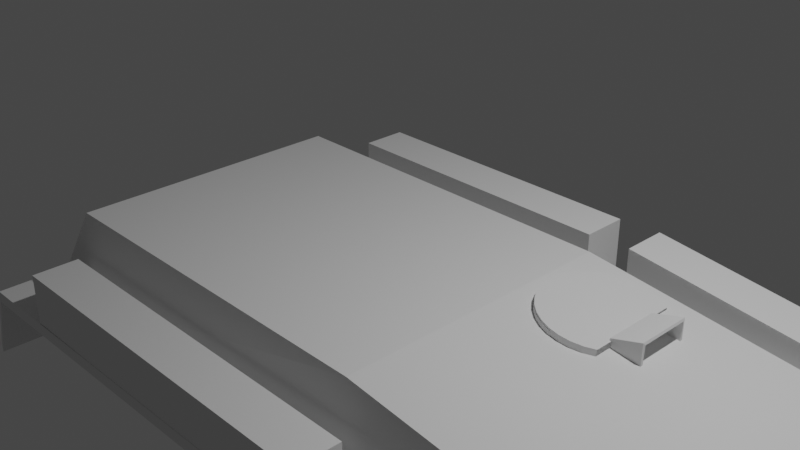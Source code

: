 # Source: Temp.blend  (saved by Blender 2.83.18; exported with 4.5.12 LTS)
import bpy
from mathutils import Matrix  # noqa: F401  (used for matrix-valued properties, if any)

bpy.ops.wm.read_factory_settings(use_empty=True)
scene = bpy.context.scene
scene.name = 'Scene'

# ---- collections
col_collection = bpy.data.collections.new('Collection'); scene.collection.children.link(col_collection)
col_front_lights = bpy.data.collections.new('Front_lights'); col_collection.children.link(col_front_lights)

# ---- world
world_world = bpy.data.worlds.new('World'); scene.world = world_world
world_world.use_nodes = True; world_world.node_tree.nodes.clear()
_N = world_world.node_tree.nodes; _L = world_world.node_tree.links
n0 = _N.new('ShaderNodeOutputWorld'); n0.name = 'World Output'; n0.location = (300, 300)
n1 = _N.new('ShaderNodeBackground'); n1.name = 'Background'; n1.location = (10, 300)
n1.inputs[0].default_value = (0.05088, 0.05088, 0.05088, 1.0)
_L.new(n1.outputs[0], n0.inputs[0])
n0.is_active_output = True
world_world.color = (0.05088, 0.05088, 0.05088)
world_world.use_sun_shadow = False
world_world.sun_shadow_jitter_overblur = 0.0

# ---- cameras
cam_camera = bpy.data.cameras.new('Camera')
cam_camera.clip_end = 100.0
cam_camera.ortho_scale = 7.314

# ---- lights
light_light = bpy.data.lights.new('Light', 'POINT')
light_light.transmission_factor = 0.0
light_light.energy = 1000.0
light_light.shadow_soft_size = 0.1
light_light.shadow_maximum_resolution = 0.006
light_light.use_absolute_resolution = True

# ---- meshes
me_cube = bpy.data.meshes.new('Cube')
me_cube.from_pydata([(-1.865, -1.0, 2.0), (-1.865, 1.0, 2.0), (-0.928, -1.0, 2.0), (-0.928, 1.0, 2.0), (-1.938, -1.0, 1.137), (-1.938, 1.0, 1.137), (-0.1258, 1.0, 1.191), (-0.1258, -1.0, 1.191), (-0.1714, 1.0, 1.648), (-0.1714, -1.0, 1.648), (-1.986, -1.0, 0.2421), (-1.758, -1.0, 0.0), (-1.758, 1.0, 0.0), (-1.986, 1.0, 0.2421), (-0.315, -1.0, 0.0), (-0.315, 1.0, 0.0), (-0.1968, -1.0, 0.1843), (-0.1968, 1.0, 0.1843), (-1.938, 1.802, 1.137), (-0.1258, 1.802, 1.191), (-1.938, -1.802, 1.137), (-0.1258, -1.802, 1.191), (-0.1258, -1.0, 1.074), (-1.938, -1.0, 1.02), (-1.938, 1.0, 1.02), (-0.1258, 1.0, 1.074), (-1.938, 1.802, 1.02), (-0.1258, 1.802, 1.074), (-0.1258, -1.802, 1.074), (-1.938, -1.802, 1.02), (-0.01368, 1.0, 1.191), (-0.01368, 1.802, 1.191), (-0.01368, -1.802, 1.191), (-0.01368, -1.0, 1.191), (-0.01368, 1.0, 1.074), (-0.01368, 1.802, 1.074), (-0.01368, -1.802, 1.074), (-0.01368, -1.0, 1.074), (0.04447, 1.0, 0.6721), (0.04447, 1.802, 0.6721), (0.04447, -1.802, 0.6721), (0.04447, -1.0, 0.6721), (0.04447, 1.0, 0.5548), (0.04447, 1.802, 0.5548), (0.04447, -1.802, 0.5548), (0.04447, -1.0, 0.5548), (-2.03, 1.802, 1.137), (-2.03, 1.0, 1.137), (-2.03, -1.0, 1.137), (-2.03, -1.802, 1.137), (-2.03, 1.802, 1.02), (-2.03, 1.0, 1.02), (-2.03, -1.0, 1.02), (-2.03, -1.802, 1.02), (-2.075, 1.802, 0.4672), (-2.075, 1.0, 0.4672), (-2.075, -1.0, 0.4672), (-2.075, -1.802, 0.4672), (-2.075, 1.802, 0.35), (-2.075, 1.0, 0.35), (-2.075, -1.0, 0.35), (-2.075, -1.802, 0.35), (-0.1049, -1.0, 0.5501), (-0.08977, -1.0, 0.7295), (-0.08977, 1.0, 0.7295), (-0.1049, 1.0, 0.5501), (-1.865, 1.188, 2.0), (-0.928, 1.188, 2.0), (-1.938, 1.401, 1.137), (-0.1258, 1.401, 1.191), (-0.1714, 1.188, 1.648), (-1.865, -1.209, 2.0), (-0.928, -1.209, 2.0), (-0.1258, -1.416, 1.191), (-1.938, -1.416, 1.137), (-0.1714, -1.209, 1.648)], [], [(8, 3, 2, 9), (3, 1, 0, 2), (64, 6, 7, 63), (1, 3, 67, 66), (12, 11, 10, 13), (10, 4, 5, 13), (12, 13, 5, 6, 64, 65, 17, 15), (12, 15, 14, 11), (14, 16, 62, 63, 7, 4, 10, 11), (14, 15, 17, 16), (27, 25, 34, 35), (20, 29, 53, 49), (24, 25, 27, 26), (22, 23, 29, 28), (22, 28, 36, 37), (19, 18, 26, 27), (5, 6, 25, 24), (7, 4, 23, 22), (18, 5, 47, 46), (20, 21, 28, 29), (31, 35, 43, 39), (32, 33, 41, 40), (25, 6, 30, 34), (28, 21, 32, 36), (21, 7, 33, 32), (6, 19, 31, 30), (19, 27, 35, 31), (7, 22, 37, 33), (40, 41, 45, 44), (38, 39, 43, 42), (33, 37, 45, 41), (35, 34, 42, 43), (30, 31, 39, 38), (34, 30, 38, 42), (36, 32, 40, 44), (37, 36, 44, 45), (46, 47, 55, 54), (51, 50, 58, 59), (26, 18, 46, 50), (29, 23, 52, 53), (23, 4, 48, 52), (24, 26, 50, 51), (4, 20, 49, 48), (5, 24, 51, 47), (54, 55, 59, 58), (56, 57, 61, 60), (49, 53, 61, 57), (50, 46, 54, 58), (53, 52, 60, 61), (48, 49, 57, 56), (52, 48, 56, 60), (47, 51, 59, 55), (5, 18, 19, 6), (7, 21, 20, 4), (64, 63, 62, 65), (65, 62, 16, 17), (3, 8, 70, 67), (6, 5, 68, 69), (4, 7, 73, 74), (9, 2, 72, 75), (2, 0, 71, 72), (9, 75, 73, 7), (70, 8, 6, 69), (7, 6, 8, 9), (67, 70, 69, 68, 66), (1, 5, 4, 0), (1, 66, 68, 5), (71, 74, 73, 75, 72), (4, 74, 71, 0)])
_uv = me_cube.uv_layers.new(name='UVMap')
_uv.uv.foreach_set('vector', [0.581, 0.5, 0.625, 0.5, 0.625, 0.75, 0.581, 0.75, 0.625, 0.5, 0.875, 0.5, 0.875, 0.75, 0.625, 0.75, 0.4662, 0.5, 0.5239, 0.5, 0.5239, 0.75, 0.4662, 0.75, 0.875, 0.5, 0.625, 0.5, 0.625, 0.5, 0.875, 0.5, 0.1553, 0.5, 0.1553, 0.75, 0.125, 0.75, 0.125, 0.5, 0.4053, 0.0, 0.5111, 0.0, 0.5111, 0.25, 0.4053, 0.25, 0.375, 0.2803, 0.4053, 0.25, 0.5111, 0.25, 0.5239, 0.5, 0.4662, 0.5, 0.4438, 0.4949, 0.398, 0.474, 0.375, 0.451, 0.1553, 0.5, 0.326, 0.5, 0.326, 0.75, 0.1553, 0.75, 0.375, 0.799, 0.398, 0.776, 0.4438, 0.7551, 0.4662, 0.75, 0.5239, 0.75, 0.5111, 1.0, 0.4053, 1.0, 0.375, 0.9697, 0.326, 0.75, 0.326, 0.5, 0.372, 0.5, 0.372, 0.75, 0.5239, 0.5, 0.5239, 0.5, 0.5239, 0.5, 0.5239, 0.5, 0.0, 0.0, 0.0, 0.0, 0.0, 0.0, 0.0, 0.0, 0.5111, 0.25, 0.5239, 0.5, 0.5239, 0.5, 0.5111, 0.25, 0.5239, 0.75, 0.5111, 1.0, 0.5111, 1.0, 0.5239, 0.75, 0.5239, 0.75, 0.5239, 0.75, 0.5239, 0.75, 0.5239, 0.75, 0.0, 0.0, 0.0, 0.0, 0.0, 0.0, 0.0, 0.0, 0.5111, 0.25, 0.5239, 0.5, 0.5239, 0.5, 0.5111, 0.25, 0.5239, 0.75, 0.5111, 1.0, 0.5111, 1.0, 0.5239, 0.75, 0.0, 0.0, 0.0, 0.0, 0.0, 0.0, 0.0, 0.0, 0.0, 0.0, 0.0, 0.0, 0.0, 0.0, 0.0, 0.0, 0.0, 0.0, 0.0, 0.0, 0.0, 0.0, 0.0, 0.0, 0.0, 0.0, 0.0, 0.0, 0.0, 0.0, 0.0, 0.0, 0.5239, 0.5, 0.5239, 0.5, 0.5239, 0.5, 0.5239, 0.5, 0.0, 0.0, 0.0, 0.0, 0.0, 0.0, 0.0, 0.0, 0.0, 0.0, 0.0, 0.0, 0.0, 0.0, 0.0, 0.0, 0.0, 0.0, 0.0, 0.0, 0.0, 0.0, 0.0, 0.0, 0.0, 0.0, 0.0, 0.0, 0.0, 0.0, 0.0, 0.0, 0.5239, 0.75, 0.5239, 0.75, 0.5239, 0.75, 0.5239, 0.75, 0.0, 0.0, 0.0, 0.0, 0.0, 0.0, 0.0, 0.0, 0.0, 0.0, 0.0, 0.0, 0.0, 0.0, 0.0, 0.0, 0.5239, 0.75, 0.5239, 0.75, 0.5239, 0.75, 0.5239, 0.75, 0.5239, 0.5, 0.5239, 0.5, 0.5239, 0.5, 0.5239, 0.5, 0.0, 0.0, 0.0, 0.0, 0.0, 0.0, 0.0, 0.0, 0.5239, 0.5, 0.5239, 0.5, 0.5239, 0.5, 0.5239, 0.5, 0.0, 0.0, 0.0, 0.0, 0.0, 0.0, 0.0, 0.0, 0.5239, 0.75, 0.5239, 0.75, 0.5239, 0.75, 0.5239, 0.75, 0.0, 0.0, 0.0, 0.0, 0.0, 0.0, 0.0, 0.0, 0.5111, 0.25, 0.5111, 0.25, 0.5111, 0.25, 0.5111, 0.25, 0.0, 0.0, 0.0, 0.0, 0.0, 0.0, 0.0, 0.0, 0.5111, 1.0, 0.5111, 1.0, 0.5111, 1.0, 0.5111, 1.0, 0.5111, 1.0, 0.5111, 1.0, 0.5111, 1.0, 0.5111, 1.0, 0.5111, 0.25, 0.5111, 0.25, 0.5111, 0.25, 0.5111, 0.25, 0.0, 0.0, 0.0, 0.0, 0.0, 0.0, 0.0, 0.0, 0.5111, 0.25, 0.5111, 0.25, 0.5111, 0.25, 0.5111, 0.25, 0.0, 0.0, 0.0, 0.0, 0.0, 0.0, 0.0, 0.0, 0.0, 0.0, 0.0, 0.0, 0.0, 0.0, 0.0, 0.0, 0.0, 0.0, 0.0, 0.0, 0.0, 0.0, 0.0, 0.0, 0.0, 0.0, 0.0, 0.0, 0.0, 0.0, 0.0, 0.0, 0.5111, 1.0, 0.5111, 1.0, 0.5111, 1.0, 0.5111, 1.0, 0.0, 0.0, 0.0, 0.0, 0.0, 0.0, 0.0, 0.0, 0.5111, 1.0, 0.5111, 1.0, 0.5111, 1.0, 0.5111, 1.0, 0.5111, 0.25, 0.5111, 0.25, 0.5111, 0.25, 0.5111, 0.25, 0.0, 0.0, 0.0, 0.0, 0.0, 0.0, 0.0, 0.0, 0.0, 0.0, 0.0, 0.0, 0.0, 0.0, 0.0, 0.0, 0.4662, 0.5, 0.4662, 0.75, 0.4387, 0.75, 0.4387, 0.5, 0.4387, 0.5, 0.4387, 0.75, 0.372, 0.75, 0.372, 0.5, 0.625, 0.5, 0.581, 0.5, 0.581, 0.5, 0.625, 0.5, 0.5239, 0.5, 0.5111, 0.25, 0.5111, 0.25, 0.5239, 0.5, 0.5111, 1.0, 0.5239, 0.75, 0.5239, 0.75, 0.5111, 1.0, 0.581, 0.75, 0.625, 0.75, 0.625, 0.75, 0.581, 0.75, 0.625, 0.75, 0.875, 0.75, 0.875, 0.75, 0.625, 0.75, 0.581, 0.75, 0.581, 0.75, 0.5239, 0.75, 0.5239, 0.75, 0.581, 0.5, 0.581, 0.5, 0.5239, 0.5, 0.5239, 0.5, 0.5239, 0.75, 0.5239, 0.5, 0.581, 0.5, 0.581, 0.75, 0.625, 0.5, 0.581, 0.5, 0.5239, 0.5, 0.5111, 0.25, 0.875, 0.5, 0.875, 0.5, 0.5111, 0.25, 0.5111, 0.0, 0.875, 0.75, 0.875, 0.5, 0.875, 0.5, 0.5111, 0.25, 0.5111, 0.25, 0.875, 0.75, 0.5111, 1.0, 0.5239, 0.75, 0.581, 0.75, 0.625, 0.75, 0.5111, 0.0, 0.5111, 1.0, 0.875, 0.75, 0.875, 0.75])
me_cube.use_remesh_fix_poles = True
me_cube.use_remesh_preserve_attributes = False
me_cube.use_mirror_vertex_groups = False
me_cube.update()
me_plane_004 = bpy.data.meshes.new('Plane.004')
me_plane_004.from_pydata([(-1.0, -2.244, -0.6469), (1.0, -2.244, -0.6469), (-1.0, -0.2441, -0.6469), (1.0, -0.2441, -0.6469), (-1.0, -0.2441, 0.6469), (-1.0, -2.244, 0.6469), (1.0, -2.244, 0.6469), (1.0, -0.2441, 0.6469), (1.0, 2.488, -0.6469), (-1.0, 2.488, -0.6469), (1.0, 2.488, 0.6469), (-1.0, 2.488, 0.6469)], [], [(0, 2, 3, 1), (5, 6, 7, 4), (3, 2, 9, 8), (0, 1, 6, 5), (1, 3, 7, 6), (2, 0, 5, 4), (8, 9, 11, 10), (2, 4, 11, 9), (7, 3, 8, 10), (4, 7, 10, 11)])
_uv = me_plane_004.uv_layers.new(name='UVMap')
_uv.uv.foreach_set('vector', [0.0, 0.0, 0.0, 1.0, 1.0, 1.0, 1.0, 0.0, 0.0, 0.0, 1.0, 0.0, 1.0, 1.0, 0.0, 1.0, 1.0, 1.0, 0.0, 1.0, 0.0, 1.0, 1.0, 1.0, 0.0, 0.0, 1.0, 0.0, 1.0, 0.0, 0.0, 0.0, 1.0, 0.0, 1.0, 1.0, 1.0, 1.0, 1.0, 0.0, 0.0, 1.0, 0.0, 0.0, 0.0, 0.0, 0.0, 1.0, 1.0, 1.0, 0.0, 1.0, 0.0, 1.0, 1.0, 1.0, 0.0, 1.0, 0.0, 1.0, 0.0, 1.0, 0.0, 1.0, 1.0, 1.0, 1.0, 1.0, 1.0, 1.0, 1.0, 1.0, 0.0, 1.0, 1.0, 1.0, 1.0, 1.0, 0.0, 1.0])
me_plane_004.use_remesh_fix_poles = True
me_plane_004.use_remesh_preserve_attributes = False
me_plane_004.use_mirror_vertex_groups = False
me_plane_004.update()
me_plane_005 = bpy.data.meshes.new('Plane.005')
me_plane_005.from_pydata([(-1.0, -2.244, -0.6469), (1.0, -2.244, -0.6469), (-1.0, -0.2441, -0.6469), (1.0, -0.2441, -0.6469), (-1.0, -0.2441, 0.6469), (-1.0, -2.244, 0.6469), (1.0, -2.244, 0.6469), (1.0, -0.2441, 0.6469), (1.0, 2.488, -0.6469), (-1.0, 2.488, -0.6469), (1.0, 2.488, 0.6469), (-1.0, 2.488, 0.6469), (-1.0, 3.174, -0.5816), (1.0, 3.174, -0.5816), (-1.0, 3.174, 0.6788), (1.0, 3.174, 0.6788), (1.0, 6.84, -0.5816), (-1.0, 6.84, -0.5816), (1.0, 6.84, 0.2473), (-1.0, 6.84, 0.2473)], [], [(0, 2, 3, 1), (5, 6, 7, 4), (3, 2, 9, 8), (0, 1, 6, 5), (1, 3, 7, 6), (2, 0, 5, 4), (8, 9, 11, 10), (2, 4, 11, 9), (7, 3, 8, 10), (4, 7, 10, 11), (18, 15, 13, 16), (12, 13, 15, 14), (16, 17, 19, 18), (17, 12, 14, 19), (14, 15, 18, 19)])
_uv = me_plane_005.uv_layers.new(name='UVMap')
_uv.uv.foreach_set('vector', [0.0, 0.0, 0.0, 1.0, 1.0, 1.0, 1.0, 0.0, 0.0, 0.0, 1.0, 0.0, 1.0, 1.0, 0.0, 1.0, 1.0, 1.0, 0.0, 1.0, 0.0, 1.0, 1.0, 1.0, 0.0, 0.0, 1.0, 0.0, 1.0, 0.0, 0.0, 0.0, 1.0, 0.0, 1.0, 1.0, 1.0, 1.0, 1.0, 0.0, 0.0, 1.0, 0.0, 0.0, 0.0, 0.0, 0.0, 1.0, 1.0, 1.0, 0.0, 1.0, 0.0, 1.0, 1.0, 1.0, 0.0, 1.0, 0.0, 1.0, 0.0, 1.0, 0.0, 1.0, 1.0, 1.0, 1.0, 1.0, 1.0, 1.0, 1.0, 1.0, 0.0, 1.0, 1.0, 1.0, 1.0, 1.0, 0.0, 1.0, 1.0, 1.0, 1.0, 0.0, 1.0, 0.0, 1.0, 1.0, 0.0, 0.0, 1.0, 0.0, 1.0, 0.0, 0.0, 0.0, 1.0, 1.0, 0.0, 1.0, 0.0, 1.0, 1.0, 1.0, 0.0, 1.0, 0.0, 0.0, 0.0, 0.0, 0.0, 1.0, 0.0, 0.0, 1.0, 0.0, 1.0, 1.0, 0.0, 1.0])
me_plane_005.use_remesh_fix_poles = True
me_plane_005.use_remesh_preserve_attributes = False
me_plane_005.use_mirror_vertex_groups = False
me_plane_005.update()
me_circle_002 = bpy.data.meshes.new('Circle.002')
me_circle_002.from_pydata([(0.0, 1.0, 0.0), (-0.1951, 0.9808, 0.0), (-0.3827, 0.9239, 0.0), (-0.5556, 0.8315, 0.0), (-0.7071, 0.7071, 0.0), (-0.8315, 0.5556, 0.0), (-0.9239, 0.3827, 0.0), (-0.9808, 0.1951, 0.0), (-1.0, 7.55e-08, 0.0), (-0.9808, -0.1951, 0.0), (-0.9239, -0.3827, 0.0), (-0.8315, -0.5556, 0.0), (-0.7071, -0.7071, 0.0), (-0.5556, -0.8315, 0.0), (-0.3827, -0.9239, 0.0), (-0.1951, -0.9808, 0.0), (3.258e-07, -1.0, 0.0), (0.1951, -0.9808, 0.0), (0.3827, -0.9239, 0.0), (0.5556, -0.8315, 0.0), (0.5556, 0.8315, 0.0), (0.5556, -0.8315, 0.0), (0.5556, 0.8315, 0.0), (0.3827, 0.9239, 0.0), (0.1951, 0.9808, 0.0), (0.0, 1.0, 0.08), (-0.1951, 0.9808, 0.08), (-0.3827, 0.9239, 0.08), (-0.5556, 0.8315, 0.08), (-0.7071, 0.7071, 0.08), (-0.8315, 0.5556, 0.08), (-0.9239, 0.3827, 0.08), (-0.9808, 0.1951, 0.08), (-1.0, 7.55e-08, 0.08), (-0.9808, -0.1951, 0.08), (-0.9239, -0.3827, 0.08), (-0.8315, -0.5556, 0.08), (-0.7071, -0.7071, 0.08), (-0.5556, -0.8315, 0.08), (-0.3827, -0.9239, 0.08), (-0.1951, -0.9808, 0.08), (3.258e-07, -1.0, 0.08), (0.1951, -0.9808, 0.08), (0.3827, -0.9239, 0.08), (0.5556, -0.8315, 0.08), (0.5556, 0.8315, 0.08), (0.5556, -0.8315, 0.08), (0.5556, 0.8315, 0.08), (0.3827, 0.9239, 0.08), (0.1951, 0.9808, 0.08)], [], [(5, 6, 31, 30), (19, 21, 46, 44), (13, 14, 39, 38), (6, 7, 32, 31), (22, 23, 48, 47), (14, 15, 40, 39), (7, 8, 33, 32), (23, 24, 49, 48), (0, 1, 26, 25), (15, 16, 41, 40), (8, 9, 34, 33), (24, 0, 25, 49), (1, 2, 27, 26), (16, 17, 42, 41), (9, 10, 35, 34), (2, 3, 28, 27), (17, 18, 43, 42), (10, 11, 36, 35), (3, 4, 29, 28), (18, 19, 44, 43), (11, 12, 37, 36), (4, 5, 30, 29), (20, 22, 47, 45), (12, 13, 38, 37), (26, 27, 28, 29, 30, 31, 32, 33, 34, 35, 36, 37, 38, 39, 40, 41, 42, 43, 44, 46, 45, 47, 48, 49, 25), (45, 22, 21, 19, 46, 44, 47), (45, 44, 19, 46, 21, 22)])
_uv = me_circle_002.uv_layers.new(name='UVMap')
_uv.uv.foreach_set('vector', [0.0, 0.0, 0.0, 0.0, 0.0, 0.0, 0.0, 0.0, 0.0, 0.0, 0.0, 0.0, 0.0, 0.0, 0.0, 0.0, 0.0, 0.0, 0.0, 0.0, 0.0, 0.0, 0.0, 0.0, 0.0, 0.0, 0.0, 0.0, 0.0, 0.0, 0.0, 0.0, 0.0, 0.0, 0.0, 0.0, 0.0, 0.0, 0.0, 0.0, 0.0, 0.0, 0.0, 0.0, 0.0, 0.0, 0.0, 0.0, 0.0, 0.0, 0.0, 0.0, 0.0, 0.0, 0.0, 0.0, 0.0, 0.0, 0.0, 0.0, 0.0, 0.0, 0.0, 0.0, 0.0, 0.0, 0.0, 0.0, 0.0, 0.0, 0.0, 0.0, 0.0, 0.0, 0.0, 0.0, 0.0, 0.0, 0.0, 0.0, 0.0, 0.0, 0.0, 0.0, 0.0, 0.0, 0.0, 0.0, 0.0, 0.0, 0.0, 0.0, 0.0, 0.0, 0.0, 0.0, 0.0, 0.0, 0.0, 0.0, 0.0, 0.0, 0.0, 0.0, 0.0, 0.0, 0.0, 0.0, 0.0, 0.0, 0.0, 0.0, 0.0, 0.0, 0.0, 0.0, 0.0, 0.0, 0.0, 0.0, 0.0, 0.0, 0.0, 0.0, 0.0, 0.0, 0.0, 0.0, 0.0, 0.0, 0.0, 0.0, 0.0, 0.0, 0.0, 0.0, 0.0, 0.0, 0.0, 0.0, 0.0, 0.0, 0.0, 0.0, 0.0, 0.0, 0.0, 0.0, 0.0, 0.0, 0.0, 0.0, 0.0, 0.0, 0.0, 0.0, 0.0, 0.0, 0.0, 0.0, 0.0, 0.0, 0.0, 0.0, 0.0, 0.0, 0.0, 0.0, 0.0, 0.0, 0.0, 0.0, 0.0, 0.0, 0.0, 0.0, 0.0, 0.0, 0.0, 0.0, 0.0, 0.0, 0.0, 0.0, 0.0, 0.0, 0.0, 0.0, 0.0, 0.0, 0.0, 0.0, 0.0, 0.0, 0.0, 0.0, 0.0, 0.0, 0.0, 0.0, 0.0, 0.0, 0.0, 0.0, 0.0, 0.0, 0.0, 0.0, 0.0, 0.0, 0.0, 0.0, 0.0, 0.0, 0.0, 0.0, 0.0, 0.0, 0.0, 0.0, 0.0, 0.0, 0.0, 0.0, 0.0, 0.0, 0.0, 0.0, 0.0, 0.0, 0.0, 0.0, 0.0, 0.0, 0.0, 0.0, 0.0, 0.0, 0.0, 0.0, 0.0, 0.0, 0.0, 0.0, 0.0, 0.0, 0.0, 0.0, 0.0, 0.0, 0.0, 0.0, 0.0, 0.0, 0.0, 0.0, 0.0, 0.0, 0.0, 0.0, 0.0, 0.0, 0.0, 0.0, 0.0, 0.0, 0.0, 0.0])
me_circle_002.use_remesh_fix_poles = True
me_circle_002.use_remesh_preserve_attributes = False
me_circle_002.use_mirror_vertex_groups = False
me_circle_002.update()
me_circle_003 = bpy.data.meshes.new('Circle.003')
me_circle_003.from_pydata([(0.0981, 1.028, 0.0), (-0.1951, 0.9808, 0.0), (-0.3827, 0.9239, 0.0), (-0.5556, 0.8315, 0.0), (-0.7071, 0.7071, 0.0), (-0.8315, 0.5556, 0.0), (-0.9239, 0.3827, 0.0), (-0.9808, 0.1951, 0.0), (-1.0, 7.55e-08, 0.0), (-0.9808, -0.1951, 0.0), (-0.9239, -0.3827, 0.0), (-0.8315, -0.5556, 0.0), (-0.7071, -0.7071, 0.0), (-0.5556, -0.8315, 0.0), (-0.3827, -0.9239, 0.0), (-0.1951, -0.9808, 0.0), (3.258e-07, -0.972, 0.0), (0.2792, -0.9107, 0.0), (0.5509, -0.6576, 0.0), (0.6259, 1.025, 0.0), (0.5421, 0.6337, 0.0), (0.7433, 0.7151, 0.0), (0.7915, 0.7849, 0.0), (0.8017, 0.869, 0.0), (0.7716, 0.9483, 0.0), (0.7082, 1.004, 0.0), (0.0981, 1.028, 0.06), (-0.1951, 0.9808, 0.06), (-0.3827, 0.9239, 0.06), (-0.5556, 0.8315, 0.06), (-0.7071, 0.7071, 0.06), (-0.8315, 0.5556, 0.06), (-0.9239, 0.3827, 0.06), (-0.9808, 0.1951, 0.06), (-1.0, 7.55e-08, 0.06), (-0.9808, -0.1951, 0.06), (-0.9239, -0.3827, 0.06), (-0.8315, -0.5556, 0.06), (-0.7071, -0.7071, 0.06), (-0.5556, -0.8315, 0.06), (-0.3827, -0.9239, 0.06), (-0.1951, -0.9808, 0.06), (3.258e-07, -0.972, 0.06), (0.2792, -0.9107, 0.06), (0.5509, -0.6576, 0.06), (0.6259, 1.025, 0.06), (0.5421, 0.6337, 0.06), (0.7433, 0.7151, 0.06), (0.7915, 0.7849, 0.06), (0.8017, 0.869, 0.06), (0.7716, 0.9483, 0.06), (0.7082, 1.004, 0.06)], [], [(9, 8, 34, 35), (24, 23, 49, 50), (2, 1, 27, 28), (17, 16, 42, 43), (10, 9, 35, 36), (25, 24, 50, 51), (3, 2, 28, 29), (18, 17, 43, 44), (11, 10, 36, 37), (19, 25, 51, 45), (4, 3, 29, 30), (18, 20, 46, 44), (12, 11, 37, 38), (5, 4, 30, 31), (0, 19, 45, 26), (13, 12, 38, 39), (6, 5, 31, 32), (21, 20, 46, 47), (14, 13, 39, 40), (7, 6, 32, 33), (22, 21, 47, 48), (15, 14, 40, 41), (8, 7, 33, 34), (23, 22, 48, 49), (1, 0, 26, 27), (16, 15, 41, 42), (1, 2, 3, 4, 5, 6, 7, 8, 9, 10, 11, 12, 13, 14, 15, 16, 17, 18, 20, 21, 22, 23, 24, 25, 19, 0), (27, 26, 45, 51, 50, 49, 48, 47, 46, 44, 43, 42, 41, 40, 39, 38, 37, 36, 35, 34, 33, 32, 31, 30, 29, 28)])
me_circle_003.use_remesh_fix_poles = True
me_circle_003.use_remesh_preserve_attributes = False
me_circle_003.use_mirror_vertex_groups = False
me_circle_003.update()
me_plane_001 = bpy.data.meshes.new('Plane.001')
me_plane_001.from_pydata([(0.2263, 0.59, -0.6768), (0.2263, 0.59, -0.4184), (0.2263, 1.25, -0.6768), (0.2263, 1.25, -0.4184), (-0.1337, 0.59, -0.6768), (-0.1337, 0.59, -0.5279), (-0.1337, 1.25, -0.6768), (-0.1337, 1.25, -0.5279), (-0.1037, 0.62, -0.6768), (-0.1037, 1.22, -0.6768), (-0.1025, 1.222, -0.5511), (-0.1025, 0.6182, -0.5511), (0.2351, 0.62, -0.4471), (0.2351, 1.22, -0.4471), (0.2263, 1.22, -0.6768), (0.2263, 0.62, -0.6768)], [], [(4, 5, 7, 6), (1, 3, 7, 5), (2, 0, 4, 6), (3, 2, 6, 7), (0, 1, 5, 4), (8, 9, 10, 11), (12, 11, 10, 13), (13, 10, 9, 14), (15, 8, 11, 12), (4, 6, 9, 8), (3, 1, 12, 13), (6, 2, 14, 9), (2, 3, 13, 14), (1, 0, 15, 12), (0, 4, 8, 15)])
_uv = me_plane_001.uv_layers.new(name='UVMap')
_uv.uv.foreach_set('vector', [0.0, 0.0, 1.0, 0.0, 1.0, 1.0, 0.0, 1.0, 1.0, 0.0, 1.0, 1.0, 1.0, 1.0, 1.0, 0.0, 0.0, 1.0, 0.0, 0.0, 0.0, 0.0, 0.0, 1.0, 1.0, 1.0, 0.0, 1.0, 0.0, 1.0, 1.0, 1.0, 0.0, 0.0, 1.0, 0.0, 1.0, 0.0, 0.0, 0.0, 0.0, 0.0, 0.0, 1.0, 1.0, 1.0, 1.0, 0.0, 1.0, 0.0, 1.0, 0.0, 1.0, 1.0, 1.0, 1.0, 1.0, 1.0, 1.0, 1.0, 0.0, 1.0, 0.0, 1.0, 0.0, 0.0, 0.0, 0.0, 1.0, 0.0, 1.0, 0.0, 0.0, 0.0, 0.0, 1.0, 0.0, 1.0, 0.0, 0.0, 1.0, 1.0, 1.0, 0.0, 1.0, 0.0, 1.0, 1.0, 0.0, 1.0, 0.0, 1.0, 0.0, 1.0, 0.0, 1.0, 0.0, 1.0, 1.0, 1.0, 1.0, 1.0, 0.0, 1.0, 1.0, 0.0, 0.0, 0.0, 0.0, 0.0, 1.0, 0.0, 0.0, 0.0, 0.0, 0.0, 0.0, 0.0, 0.0, 0.0])
me_plane_001.use_remesh_fix_poles = True
me_plane_001.use_remesh_preserve_attributes = False
me_plane_001.use_mirror_vertex_groups = False
me_plane_001.update()
me_circle = bpy.data.meshes.new('Circle')
me_circle.from_pydata([(-1.243, 4.999, 0.05835), (-1.438, 4.979, 0.05835), (-1.626, 4.922, 0.05835), (-1.799, 4.83, 0.05835), (-1.95, 4.706, 0.05835), (-2.075, 4.554, 0.05835), (-2.167, 4.381, 0.05835), (-2.224, 4.194, 0.05835), (-2.243, 3.999, 0.05835), (-2.224, 3.804, 0.05835), (-2.167, 3.616, 0.05835), (-2.075, 3.443, 0.05835), (-1.95, 3.291, 0.05835), (-1.799, 3.167, 0.05835), (-1.626, 3.075, 0.05835), (-1.438, 3.018, 0.05835), (-1.243, 2.999, 0.05835), (-1.048, 3.018, 0.05835), (-0.8604, 3.075, 0.05835), (-0.6875, 3.167, 0.05835), (-0.536, 3.291, 0.05835), (-0.4116, 3.443, 0.05835), (-0.3192, 3.616, 0.05835), (-0.2623, 3.804, 0.05835), (-0.2431, 3.999, 0.05835), (-0.2623, 4.194, 0.05835), (-0.3192, 4.381, 0.05835), (-0.4116, 4.554, 0.05835), (-0.536, 4.706, 0.05835), (-0.6875, 4.83, 0.05835), (-0.8604, 4.922, 0.05835), (-1.048, 4.979, 0.05835), (-1.243, 4.999, 0.1512), (-1.438, 4.979, 0.1512), (-1.626, 4.922, 0.1512), (-1.799, 4.83, 0.1512), (-1.95, 4.706, 0.1512), (-2.075, 4.554, 0.1512), (-2.167, 4.381, 0.1512), (-2.224, 4.194, 0.1512), (-2.243, 3.999, 0.1512), (-2.224, 3.804, 0.1512), (-2.167, 3.616, 0.1512), (-2.075, 3.443, 0.1512), (-1.95, 3.291, 0.1512), (-1.799, 3.167, 0.1512), (-1.626, 3.075, 0.1512), (-1.438, 3.018, 0.1512), (-1.243, 2.999, 0.1512), (-1.048, 3.018, 0.1512), (-0.8604, 3.075, 0.1512), (-0.6875, 3.167, 0.1512), (-0.536, 3.291, 0.1512), (-0.4116, 3.443, 0.1512), (-0.3192, 3.616, 0.1512), (-0.2623, 3.804, 0.1512), (-0.2431, 3.999, 0.1512), (-0.2623, 4.194, 0.1512), (-0.3192, 4.381, 0.1512), (-0.4116, 4.554, 0.1512), (-0.536, 4.706, 0.1512), (-0.6875, 4.83, 0.1512), (-0.8604, 4.922, 0.1512), (-1.048, 4.979, 0.1512), (-1.243, 4.999, 0.1512), (-1.438, 4.979, 0.1512), (-1.626, 4.922, 0.1512), (-1.799, 4.83, 0.1512), (-1.95, 4.706, 0.1512), (-2.075, 4.554, 0.1512), (-2.167, 4.381, 0.1512), (-2.224, 4.194, 0.1512), (-2.243, 3.999, 0.1512), (-2.224, 3.804, 0.1512), (-2.167, 3.616, 0.1512), (-2.075, 3.443, 0.1512), (-1.95, 3.291, 0.1512), (-1.799, 3.167, 0.1512), (-1.626, 3.075, 0.1512), (-1.438, 3.018, 0.1512), (-1.243, 2.999, 0.1512), (-1.048, 3.018, 0.1512), (-0.8604, 3.075, 0.1512), (-0.6875, 3.167, 0.1512), (-0.536, 3.291, 0.1512), (-0.4116, 3.443, 0.1512), (-0.3192, 3.616, 0.1512), (-0.2623, 3.804, 0.1512), (-0.2431, 3.999, 0.1512), (-0.2623, 4.194, 0.1512), (-0.3192, 4.381, 0.1512), (-0.4116, 4.554, 0.1512), (-0.536, 4.706, 0.1512), (-0.6875, 4.83, 0.1512), (-0.8604, 4.922, 0.1512), (-1.048, 4.979, 0.1512), (-1.243, 4.852, 0.1485), (-1.41, 4.835, 0.1485), (-1.57, 4.787, 0.1485), (-1.717, 4.708, 0.1485), (-1.846, 4.602, 0.1485), (-1.952, 4.473, 0.1485), (-2.031, 4.325, 0.1485), (-2.08, 4.165, 0.1485), (-2.096, 3.999, 0.1485), (-2.08, 3.832, 0.1485), (-2.031, 3.672, 0.1485), (-1.952, 3.525, 0.1485), (-1.846, 3.395, 0.1485), (-1.717, 3.289, 0.1485), (-1.57, 3.211, 0.1485), (-1.41, 3.162, 0.1485), (-1.243, 3.146, 0.1485), (-1.077, 3.162, 0.1485), (-0.9167, 3.211, 0.1485), (-0.7692, 3.289, 0.1485), (-0.6399, 3.395, 0.1485), (-0.5338, 3.525, 0.1485), (-0.455, 3.672, 0.1485), (-0.4065, 3.832, 0.1485), (-0.3901, 3.999, 0.1485), (-0.4065, 4.165, 0.1485), (-0.455, 4.325, 0.1485), (-0.5338, 4.473, 0.1485), (-0.6399, 4.602, 0.1485), (-0.7692, 4.708, 0.1485), (-0.9167, 4.787, 0.1485), (-1.077, 4.835, 0.1485), (-1.243, 4.696, 0.1655), (-1.379, 4.683, 0.1655), (-1.51, 4.643, 0.1655), (-1.631, 4.578, 0.1655), (-1.736, 4.492, 0.1655), (-1.823, 4.386, 0.1655), (-1.887, 4.265, 0.1655), (-1.927, 4.135, 0.1655), (-1.94, 3.999, 0.1655), (-1.927, 3.863, 0.1655), (-1.887, 3.732, 0.1655), (-1.823, 3.611, 0.1655), (-1.736, 3.506, 0.1655), (-1.631, 3.419, 0.1655), (-1.51, 3.354, 0.1655), (-1.379, 3.315, 0.1655), (-1.243, 3.301, 0.1655), (-1.107, 3.315, 0.1655), (-0.9762, 3.354, 0.1655), (-0.8557, 3.419, 0.1655), (-0.75, 3.506, 0.1655), (-0.6633, 3.611, 0.1655), (-0.5988, 3.732, 0.1655), (-0.5592, 3.863, 0.1655), (-0.5458, 3.999, 0.1655), (-0.5592, 4.135, 0.1655), (-0.5988, 4.265, 0.1655), (-0.6633, 4.386, 0.1655), (-0.75, 4.492, 0.1655), (-0.8557, 4.578, 0.1655), (-0.9762, 4.643, 0.1655), (-1.107, 4.683, 0.1655), (-1.243, 4.4, 0.1842), (-1.321, 4.393, 0.1842), (-1.397, 4.37, 0.1842), (-1.466, 4.333, 0.1842), (-1.527, 4.283, 0.1842), (-1.577, 4.222, 0.1842), (-1.614, 4.152, 0.1842), (-1.637, 4.077, 0.1842), (-1.645, 3.999, 0.1842), (-1.637, 3.92, 0.1842), (-1.614, 3.845, 0.1842), (-1.577, 3.775, 0.1842), (-1.527, 3.715, 0.1842), (-1.466, 3.665, 0.1842), (-1.397, 3.627, 0.1842), (-1.321, 3.605, 0.1842), (-1.243, 3.597, 0.1842), (-1.165, 3.605, 0.1842), (-1.089, 3.627, 0.1842), (-1.02, 3.665, 0.1842), (-0.9591, 3.715, 0.1842), (-0.9091, 3.775, 0.1842), (-0.872, 3.845, 0.1842), (-0.8491, 3.92, 0.1842), (-0.8414, 3.999, 0.1842), (-0.8491, 4.077, 0.1842), (-0.872, 4.152, 0.1842), (-0.9091, 4.222, 0.1842), (-0.9591, 4.283, 0.1842), (-1.02, 4.333, 0.1842), (-1.089, 4.37, 0.1842), (-1.165, 4.393, 0.1842), (-1.243, 4.215, 0.1924), (-1.285, 4.211, 0.1924), (-1.326, 4.199, 0.1924), (-1.364, 4.179, 0.1924), (-1.396, 4.152, 0.1924), (-1.423, 4.119, 0.1924), (-1.443, 4.082, 0.1924), (-1.456, 4.041, 0.1924), (-1.46, 3.999, 0.1924), (-1.456, 3.956, 0.1924), (-1.443, 3.916, 0.1924), (-1.423, 3.878, 0.1924), (-1.396, 3.845, 0.1924), (-1.364, 3.818, 0.1924), (-1.326, 3.798, 0.1924), (-1.285, 3.786, 0.1924), (-1.243, 3.782, 0.1924), (-1.201, 3.786, 0.1924), (-1.16, 3.798, 0.1924), (-1.123, 3.818, 0.1924), (-1.09, 3.845, 0.1924), (-1.063, 3.878, 0.1924), (-1.043, 3.916, 0.1924), (-1.03, 3.956, 0.1924), (-1.026, 3.999, 0.1924), (-1.03, 4.041, 0.1924), (-1.043, 4.082, 0.1924), (-1.063, 4.119, 0.1924), (-1.09, 4.152, 0.1924), (-1.123, 4.179, 0.1924), (-1.16, 4.199, 0.1924), (-1.201, 4.211, 0.1924)], [], [(23, 24, 56, 55), (10, 11, 43, 42), (24, 25, 57, 56), (11, 12, 44, 43), (25, 26, 58, 57), (12, 13, 45, 44), (26, 27, 59, 58), (13, 14, 46, 45), (0, 1, 33, 32), (27, 28, 60, 59), (14, 15, 47, 46), (1, 2, 34, 33), (28, 29, 61, 60), (15, 16, 48, 47), (2, 3, 35, 34), (29, 30, 62, 61), (16, 17, 49, 48), (3, 4, 36, 35), (30, 31, 63, 62), (17, 18, 50, 49), (4, 5, 37, 36), (31, 0, 32, 63), (18, 19, 51, 50), (5, 6, 38, 37), (19, 20, 52, 51), (6, 7, 39, 38), (20, 21, 53, 52), (7, 8, 40, 39), (21, 22, 54, 53), (8, 9, 41, 40), (22, 23, 55, 54), (9, 10, 42, 41), (36, 37, 69, 68), (63, 32, 64, 95), (50, 51, 83, 82), (37, 38, 70, 69), (51, 52, 84, 83), (38, 39, 71, 70), (52, 53, 85, 84), (39, 40, 72, 71), (53, 54, 86, 85), (40, 41, 73, 72), (54, 55, 87, 86), (41, 42, 74, 73), (55, 56, 88, 87), (42, 43, 75, 74), (56, 57, 89, 88), (43, 44, 76, 75), (57, 58, 90, 89), (44, 45, 77, 76), (58, 59, 91, 90), (45, 46, 78, 77), (32, 33, 65, 64), (59, 60, 92, 91), (46, 47, 79, 78), (33, 34, 66, 65), (60, 61, 93, 92), (47, 48, 80, 79), (34, 35, 67, 66), (61, 62, 94, 93), (48, 49, 81, 80), (35, 36, 68, 67), (62, 63, 95, 94), (49, 50, 82, 81), (71, 72, 104, 103), (85, 86, 118, 117), (72, 73, 105, 104), (86, 87, 119, 118), (73, 74, 106, 105), (87, 88, 120, 119), (74, 75, 107, 106), (88, 89, 121, 120), (75, 76, 108, 107), (89, 90, 122, 121), (76, 77, 109, 108), (90, 91, 123, 122), (77, 78, 110, 109), (64, 65, 97, 96), (91, 92, 124, 123), (78, 79, 111, 110), (65, 66, 98, 97), (92, 93, 125, 124), (79, 80, 112, 111), (66, 67, 99, 98), (93, 94, 126, 125), (80, 81, 113, 112), (67, 68, 100, 99), (94, 95, 127, 126), (81, 82, 114, 113), (68, 69, 101, 100), (95, 64, 96, 127), (82, 83, 115, 114), (69, 70, 102, 101), (83, 84, 116, 115), (70, 71, 103, 102), (84, 85, 117, 116), (106, 107, 139, 138), (120, 121, 153, 152), (107, 108, 140, 139), (121, 122, 154, 153), (108, 109, 141, 140), (122, 123, 155, 154), (109, 110, 142, 141), (96, 97, 129, 128), (123, 124, 156, 155), (110, 111, 143, 142), (97, 98, 130, 129), (124, 125, 157, 156), (111, 112, 144, 143), (98, 99, 131, 130), (125, 126, 158, 157), (112, 113, 145, 144), (99, 100, 132, 131), (126, 127, 159, 158), (113, 114, 146, 145), (100, 101, 133, 132), (127, 96, 128, 159), (114, 115, 147, 146), (101, 102, 134, 133), (115, 116, 148, 147), (102, 103, 135, 134), (116, 117, 149, 148), (103, 104, 136, 135), (117, 118, 150, 149), (104, 105, 137, 136), (118, 119, 151, 150), (105, 106, 138, 137), (119, 120, 152, 151), (141, 142, 174, 173), (128, 129, 161, 160), (155, 156, 188, 187), (142, 143, 175, 174), (129, 130, 162, 161), (156, 157, 189, 188), (143, 144, 176, 175), (130, 131, 163, 162), (157, 158, 190, 189), (144, 145, 177, 176), (131, 132, 164, 163), (158, 159, 191, 190), (145, 146, 178, 177), (132, 133, 165, 164), (159, 128, 160, 191), (146, 147, 179, 178), (133, 134, 166, 165), (147, 148, 180, 179), (134, 135, 167, 166), (148, 149, 181, 180), (135, 136, 168, 167), (149, 150, 182, 181), (136, 137, 169, 168), (150, 151, 183, 182), (137, 138, 170, 169), (151, 152, 184, 183), (138, 139, 171, 170), (152, 153, 185, 184), (139, 140, 172, 171), (153, 154, 186, 185), (140, 141, 173, 172), (154, 155, 187, 186), (176, 177, 209, 208), (163, 164, 196, 195), (190, 191, 223, 222), (177, 178, 210, 209), (164, 165, 197, 196), (191, 160, 192, 223), (178, 179, 211, 210), (165, 166, 198, 197), (179, 180, 212, 211), (166, 167, 199, 198), (180, 181, 213, 212), (167, 168, 200, 199), (181, 182, 214, 213), (168, 169, 201, 200), (182, 183, 215, 214), (169, 170, 202, 201), (183, 184, 216, 215), (170, 171, 203, 202), (184, 185, 217, 216), (171, 172, 204, 203), (185, 186, 218, 217), (172, 173, 205, 204), (186, 187, 219, 218), (173, 174, 206, 205), (160, 161, 193, 192), (187, 188, 220, 219), (174, 175, 207, 206), (161, 162, 194, 193), (188, 189, 221, 220), (175, 176, 208, 207), (162, 163, 195, 194), (189, 190, 222, 221), (193, 194, 195, 196, 197, 198, 199, 200, 201, 202, 203, 204, 205, 206, 207, 208, 209, 210, 211, 212, 213, 214, 215, 216, 217, 218, 219, 220, 221, 222, 223, 192)])
_uv = me_circle.uv_layers.new(name='UVMap')
_uv.uv.foreach_set('vector', [0.0, 0.0, 0.0, 0.0, 0.0, 0.0, 0.0, 0.0, 0.0, 0.0, 0.0, 0.0, 0.0, 0.0, 0.0, 0.0, 0.0, 0.0, 0.0, 0.0, 0.0, 0.0, 0.0, 0.0, 0.0, 0.0, 0.0, 0.0, 0.0, 0.0, 0.0, 0.0, 0.0, 0.0, 0.0, 0.0, 0.0, 0.0, 0.0, 0.0, 0.0, 0.0, 0.0, 0.0, 0.0, 0.0, 0.0, 0.0, 0.0, 0.0, 0.0, 0.0, 0.0, 0.0, 0.0, 0.0, 0.0, 0.0, 0.0, 0.0, 0.0, 0.0, 0.0, 0.0, 0.0, 0.0, 0.0, 0.0, 0.0, 0.0, 0.0, 0.0, 0.0, 0.0, 0.0, 0.0, 0.0, 0.0, 0.0, 0.0, 0.0, 0.0, 0.0, 0.0, 0.0, 0.0, 0.0, 0.0, 0.0, 0.0, 0.0, 0.0, 0.0, 0.0, 0.0, 0.0, 0.0, 0.0, 0.0, 0.0, 0.0, 0.0, 0.0, 0.0, 0.0, 0.0, 0.0, 0.0, 0.0, 0.0, 0.0, 0.0, 0.0, 0.0, 0.0, 0.0, 0.0, 0.0, 0.0, 0.0, 0.0, 0.0, 0.0, 0.0, 0.0, 0.0, 0.0, 0.0, 0.0, 0.0, 0.0, 0.0, 0.0, 0.0, 0.0, 0.0, 0.0, 0.0, 0.0, 0.0, 0.0, 0.0, 0.0, 0.0, 0.0, 0.0, 0.0, 0.0, 0.0, 0.0, 0.0, 0.0, 0.0, 0.0, 0.0, 0.0, 0.0, 0.0, 0.0, 0.0, 0.0, 0.0, 0.0, 0.0, 0.0, 0.0, 0.0, 0.0, 0.0, 0.0, 0.0, 0.0, 0.0, 0.0, 0.0, 0.0, 0.0, 0.0, 0.0, 0.0, 0.0, 0.0, 0.0, 0.0, 0.0, 0.0, 0.0, 0.0, 0.0, 0.0, 0.0, 0.0, 0.0, 0.0, 0.0, 0.0, 0.0, 0.0, 0.0, 0.0, 0.0, 0.0, 0.0, 0.0, 0.0, 0.0, 0.0, 0.0, 0.0, 0.0, 0.0, 0.0, 0.0, 0.0, 0.0, 0.0, 0.0, 0.0, 0.0, 0.0, 0.0, 0.0, 0.0, 0.0, 0.0, 0.0, 0.0, 0.0, 0.0, 0.0, 0.0, 0.0, 0.0, 0.0, 0.0, 0.0, 0.0, 0.0, 0.0, 0.0, 0.0, 0.0, 0.0, 0.0, 0.0, 0.0, 0.0, 0.0, 0.0, 0.0, 0.0, 0.0, 0.0, 0.0, 0.0, 0.0, 0.0, 0.0, 0.0, 0.0, 0.0, 0.0, 0.0, 0.0, 0.0, 0.0, 0.0, 0.0, 0.0, 0.0, 0.0, 0.0, 0.0, 0.0, 0.0, 0.0, 0.0, 0.0, 0.0, 0.0, 0.0, 0.0, 0.0, 0.0, 0.0, 0.0, 0.0, 0.0, 0.0, 0.0, 0.0, 0.0, 0.0, 0.0, 0.0, 0.0, 0.0, 0.0, 0.0, 0.0, 0.0, 0.0, 0.0, 0.0, 0.0, 0.0, 0.0, 0.0, 0.0, 0.0, 0.0, 0.0, 0.0, 0.0, 0.0, 0.0, 0.0, 0.0, 0.0, 0.0, 0.0, 0.0, 0.0, 0.0, 0.0, 0.0, 0.0, 0.0, 0.0, 0.0, 0.0, 0.0, 0.0, 0.0, 0.0, 0.0, 0.0, 0.0, 0.0, 0.0, 0.0, 0.0, 0.0, 0.0, 0.0, 0.0, 0.0, 0.0, 0.0, 0.0, 0.0, 0.0, 0.0, 0.0, 0.0, 0.0, 0.0, 0.0, 0.0, 0.0, 0.0, 0.0, 0.0, 0.0, 0.0, 0.0, 0.0, 0.0, 0.0, 0.0, 0.0, 0.0, 0.0, 0.0, 0.0, 0.0, 0.0, 0.0, 0.0, 0.0, 0.0, 0.0, 0.0, 0.0, 0.0, 0.0, 0.0, 0.0, 0.0, 0.0, 0.0, 0.0, 0.0, 0.0, 0.0, 0.0, 0.0, 0.0, 0.0, 0.0, 0.0, 0.0, 0.0, 0.0, 0.0, 0.0, 0.0, 0.0, 0.0, 0.0, 0.0, 0.0, 0.0, 0.0, 0.0, 0.0, 0.0, 0.0, 0.0, 0.0, 0.0, 0.0, 0.0, 0.0, 0.0, 0.0, 0.0, 0.0, 0.0, 0.0, 0.0, 0.0, 0.0, 0.0, 0.0, 0.0, 0.0, 0.0, 0.0, 0.0, 0.0, 0.0, 0.0, 0.0, 0.0, 0.0, 0.0, 0.0, 0.0, 0.0, 0.0, 0.0, 0.0, 0.0, 0.0, 0.0, 0.0, 0.0, 0.0, 0.0, 0.0, 0.0, 0.0, 0.0, 0.0, 0.0, 0.0, 0.0, 0.0, 0.0, 0.0, 0.0, 0.0, 0.0, 0.0, 0.0, 0.0, 0.0, 0.0, 0.0, 0.0, 0.0, 0.0, 0.0, 0.0, 0.0, 0.0, 0.0, 0.0, 0.0, 0.0, 0.0, 0.0, 0.0, 0.0, 0.0, 0.0, 0.0, 0.0, 0.0, 0.0, 0.0, 0.0, 0.0, 0.0, 0.0, 0.0, 0.0, 0.0, 0.0, 0.0, 0.0, 0.0, 0.0, 0.0, 0.0, 0.0, 0.0, 0.0, 0.0, 0.0, 0.0, 0.0, 0.0, 0.0, 0.0, 0.0, 0.0, 0.0, 0.0, 0.0, 0.0, 0.0, 0.0, 0.0, 0.0, 0.0, 0.0, 0.0, 0.0, 0.0, 0.0, 0.0, 0.0, 0.0, 0.0, 0.0, 0.0, 0.0, 0.0, 0.0, 0.0, 0.0, 0.0, 0.0, 0.0, 0.0, 0.0, 0.0, 0.0, 0.0, 0.0, 0.0, 0.0, 0.0, 0.0, 0.0, 0.0, 0.0, 0.0, 0.0, 0.0, 0.0, 0.0, 0.0, 0.0, 0.0, 0.0, 0.0, 0.0, 0.0, 0.0, 0.0, 0.0, 0.0, 0.0, 0.0, 0.0, 0.0, 0.0, 0.0, 0.0, 0.0, 0.0, 0.0, 0.0, 0.0, 0.0, 0.0, 0.0, 0.0, 0.0, 0.0, 0.0, 0.0, 0.0, 0.0, 0.0, 0.0, 0.0, 0.0, 0.0, 0.0, 0.0, 0.0, 0.0, 0.0, 0.0, 0.0, 0.0, 0.0, 0.0, 0.0, 0.0, 0.0, 0.0, 0.0, 0.0, 0.0, 0.0, 0.0, 0.0, 0.0, 0.0, 0.0, 0.0, 0.0, 0.0, 0.0, 0.0, 0.0, 0.0, 0.0, 0.0, 0.0, 0.0, 0.0, 0.0, 0.0, 0.0, 0.0, 0.0, 0.0, 0.0, 0.0, 0.0, 0.0, 0.0, 0.0, 0.0, 0.0, 0.0, 0.0, 0.0, 0.0, 0.0, 0.0, 0.0, 0.0, 0.0, 0.0, 0.0, 0.0, 0.0, 0.0, 0.0, 0.0, 0.0, 0.0, 0.0, 0.0, 0.0, 0.0, 0.0, 0.0, 0.0, 0.0, 0.0, 0.0, 0.0, 0.0, 0.0, 0.0, 0.0, 0.0, 0.0, 0.0, 0.0, 0.0, 0.0, 0.0, 0.0, 0.0, 0.0, 0.0, 0.0, 0.0, 0.0, 0.0, 0.0, 0.0, 0.0, 0.0, 0.0, 0.0, 0.0, 0.0, 0.0, 0.0, 0.0, 0.0, 0.0, 0.0, 0.0, 0.0, 0.0, 0.0, 0.0, 0.0, 0.0, 0.0, 0.0, 0.0, 0.0, 0.0, 0.0, 0.0, 0.0, 0.0, 0.0, 0.0, 0.0, 0.0, 0.0, 0.0, 0.0, 0.0, 0.0, 0.0, 0.0, 0.0, 0.0, 0.0, 0.0, 0.0, 0.0, 0.0, 0.0, 0.0, 0.0, 0.0, 0.0, 0.0, 0.0, 0.0, 0.0, 0.0, 0.0, 0.0, 0.0, 0.0, 0.0, 0.0, 0.0, 0.0, 0.0, 0.0, 0.0, 0.0, 0.0, 0.0, 0.0, 0.0, 0.0, 0.0, 0.0, 0.0, 0.0, 0.0, 0.0, 0.0, 0.0, 0.0, 0.0, 0.0, 0.0, 0.0, 0.0, 0.0, 0.0, 0.0, 0.0, 0.0, 0.0, 0.0, 0.0, 0.0, 0.0, 0.0, 0.0, 0.0, 0.0, 0.0, 0.0, 0.0, 0.0, 0.0, 0.0, 0.0, 0.0, 0.0, 0.0, 0.0, 0.0, 0.0, 0.0, 0.0, 0.0, 0.0, 0.0, 0.0, 0.0, 0.0, 0.0, 0.0, 0.0, 0.0, 0.0, 0.0, 0.0, 0.0, 0.0, 0.0, 0.0, 0.0, 0.0, 0.0, 0.0, 0.0, 0.0, 0.0, 0.0, 0.0, 0.0, 0.0, 0.0, 0.0, 0.0, 0.0, 0.0, 0.0, 0.0, 0.0, 0.0, 0.0, 0.0, 0.0, 0.0, 0.0, 0.0, 0.0, 0.0, 0.0, 0.0, 0.0, 0.0, 0.0, 0.0, 0.0, 0.0, 0.0, 0.0, 0.0, 0.0, 0.0, 0.0, 0.0, 0.0, 0.0, 0.0, 0.0, 0.0, 0.0, 0.0, 0.0, 0.0, 0.0, 0.0, 0.0, 0.0, 0.0, 0.0, 0.0, 0.0, 0.0, 0.0, 0.0, 0.0, 0.0, 0.0, 0.0, 0.0, 0.0, 0.0, 0.0, 0.0, 0.0, 0.0, 0.0, 0.0, 0.0, 0.0, 0.0, 0.0, 0.0, 0.0, 0.0, 0.0, 0.0, 0.0, 0.0, 0.0, 0.0, 0.0, 0.0, 0.0, 0.0, 0.0, 0.0, 0.0, 0.0, 0.0, 0.0, 0.0, 0.0, 0.0, 0.0, 0.0, 0.0, 0.0, 0.0, 0.0, 0.0, 0.0, 0.0, 0.0, 0.0, 0.0, 0.0, 0.0, 0.0, 0.0, 0.0, 0.0, 0.0, 0.0, 0.0, 0.0, 0.0, 0.0, 0.0, 0.0, 0.0, 0.0, 0.0, 0.0, 0.0, 0.0, 0.0, 0.0, 0.0, 0.0, 0.0, 0.0, 0.0, 0.0, 0.0, 0.0, 0.0, 0.0, 0.0, 0.0, 0.0, 0.0, 0.0, 0.0, 0.0, 0.0, 0.0, 0.0, 0.0, 0.0, 0.0, 0.0, 0.0, 0.0, 0.0, 0.0, 0.0, 0.0, 0.0, 0.0, 0.0, 0.0, 0.0, 0.0, 0.0, 0.0, 0.0, 0.0, 0.0, 0.0, 0.0, 0.0, 0.0, 0.0, 0.0, 0.0, 0.0, 0.0, 0.0, 0.0, 0.0, 0.0, 0.0, 0.0, 0.0, 0.0, 0.0, 0.0, 0.0, 0.0, 0.0, 0.0, 0.0, 0.0, 0.0, 0.0, 0.0, 0.0, 0.0, 0.0, 0.0, 0.0, 0.0, 0.0, 0.0, 0.0, 0.0, 0.0, 0.0, 0.0, 0.0, 0.0, 0.0, 0.0, 0.0, 0.0, 0.0, 0.0, 0.0, 0.0, 0.0, 0.0, 0.0, 0.0, 0.0, 0.0, 0.0, 0.0, 0.0, 0.0, 0.0, 0.0, 0.0, 0.0, 0.0, 0.0, 0.0, 0.0, 0.0, 0.0, 0.0, 0.0, 0.0, 0.0, 0.0, 0.0, 0.0, 0.0, 0.0, 0.0, 0.0, 0.0, 0.0, 0.0, 0.0, 0.0, 0.0, 0.0, 0.0, 0.0, 0.0, 0.0, 0.0, 0.0, 0.0, 0.0, 0.0, 0.0, 0.0, 0.0, 0.0, 0.0, 0.0, 0.0, 0.0, 0.0, 0.0, 0.0, 0.0, 0.0, 0.0, 0.0, 0.0, 0.0, 0.0, 0.0, 0.0, 0.0, 0.0, 0.0, 0.0, 0.0, 0.0, 0.0, 0.0, 0.0, 0.0, 0.0, 0.0, 0.0, 0.0, 0.0, 0.0, 0.0, 0.0, 0.0, 0.0, 0.0, 0.0, 0.0, 0.0, 0.0, 0.0, 0.0, 0.0, 0.0, 0.0, 0.0, 0.0, 0.0, 0.0, 0.0, 0.0, 0.0, 0.0, 0.0, 0.0, 0.0, 0.0, 0.0, 0.0, 0.0, 0.0, 0.0, 0.0, 0.0, 0.0, 0.0, 0.0, 0.0, 0.0, 0.0, 0.0, 0.0, 0.0, 0.0, 0.0, 0.0, 0.0, 0.0, 0.0, 0.0, 0.0, 0.0, 0.0, 0.0, 0.0, 0.0, 0.0, 0.0, 0.0, 0.0, 0.0, 0.0, 0.0, 0.0, 0.0, 0.0, 0.0, 0.0, 0.0, 0.0, 0.0, 0.0, 0.0, 0.0, 0.0, 0.0, 0.0, 0.0, 0.0, 0.0, 0.0, 0.0, 0.0, 0.0, 0.0, 0.0, 0.0, 0.0, 0.0, 0.0, 0.0, 0.0, 0.0, 0.0, 0.0, 0.0, 0.0, 0.0, 0.0, 0.0, 0.0, 0.0, 0.0, 0.0, 0.0, 0.0, 0.0, 0.0, 0.0, 0.0, 0.0, 0.0, 0.0, 0.0, 0.0, 0.0, 0.0, 0.0, 0.0, 0.0, 0.0, 0.0, 0.0, 0.0, 0.0, 0.0, 0.0, 0.0, 0.0, 0.0, 0.0, 0.0, 0.0, 0.0, 0.0, 0.0, 0.0, 0.0, 0.0, 0.0, 0.0, 0.0, 0.0, 0.0, 0.0, 0.0, 0.0, 0.0, 0.0, 0.0, 0.0, 0.0, 0.0, 0.0, 0.0, 0.0, 0.0, 0.0, 0.0, 0.0, 0.0, 0.0, 0.0, 0.0, 0.0, 0.0, 0.0, 0.0, 0.0, 0.0, 0.0, 0.0, 0.0, 0.0, 0.0, 0.0, 0.0, 0.0, 0.0, 0.0, 0.0, 0.0, 0.0, 0.0, 0.0, 0.0, 0.0, 0.0, 0.0, 0.0, 0.0, 0.0, 0.0, 0.0, 0.0, 0.0, 0.0, 0.0, 0.0, 0.0, 0.0, 0.0, 0.0, 0.0, 0.0, 0.0, 0.0, 0.0, 0.0, 0.0, 0.0, 0.0, 0.0, 0.0, 0.0, 0.0, 0.0, 0.0, 0.0, 0.0, 0.0, 0.0, 0.0, 0.0, 0.0, 0.0, 0.0, 0.0, 0.0, 0.0, 0.0, 0.0, 0.0, 0.0, 0.0, 0.0, 0.0, 0.0, 0.0, 0.0, 0.0, 0.0, 0.0, 0.0, 0.0, 0.0, 0.0, 0.0, 0.0, 0.0, 0.0, 0.0, 0.0, 0.0, 0.0, 0.0, 0.0, 0.0, 0.0, 0.0, 0.0, 0.0, 0.0, 0.0, 0.0, 0.0, 0.0, 0.0, 0.0, 0.0, 0.0, 0.0, 0.0, 0.0, 0.0, 0.0, 0.0, 0.0, 0.0, 0.0, 0.0, 0.0, 0.0, 0.0, 0.0, 0.0, 0.0, 0.0, 0.0, 0.0, 0.0, 0.0, 0.0, 0.0, 0.0, 0.0, 0.0, 0.0, 0.0, 0.0, 0.0, 0.0, 0.0, 0.0, 0.0, 0.0, 0.0, 0.0, 0.0, 0.0, 0.0, 0.0, 0.0, 0.0, 0.0, 0.0, 0.0, 0.0, 0.0, 0.0, 0.0, 0.0, 0.0, 0.0, 0.0, 0.0, 0.0, 0.0, 0.0, 0.0, 0.0, 0.0, 0.0, 0.0, 0.0, 0.0, 0.0, 0.0, 0.0, 0.0, 0.0, 0.0, 0.0, 0.0, 0.0, 0.0, 0.0, 0.0, 0.0, 0.0, 0.0, 0.0, 0.0, 0.0, 0.0, 0.0, 0.0, 0.0, 0.0, 0.0, 0.0, 0.0, 0.0, 0.0, 0.0, 0.0, 0.0, 0.0, 0.0, 0.0, 0.0, 0.0, 0.0, 0.0, 0.0, 0.0, 0.0, 0.0, 0.0, 0.0, 0.0, 0.0, 0.0, 0.0, 0.0, 0.0, 0.0, 0.0, 0.0, 0.0, 0.0, 0.0, 0.0, 0.0, 0.0, 0.0, 0.0, 0.0, 0.0, 0.0, 0.0, 0.0, 0.0, 0.0, 0.0, 0.0, 0.0, 0.0, 0.0, 0.0, 0.0, 0.0, 0.0, 0.0, 0.0, 0.0, 0.0, 0.0, 0.0, 0.0, 0.0, 0.0, 0.0, 0.0, 0.0, 0.0, 0.0, 0.0, 0.0, 0.0, 0.0, 0.0, 0.0, 0.0, 0.0, 0.0, 0.0, 0.0, 0.0, 0.0, 0.0, 0.0, 0.0, 0.0, 0.0, 0.0])
me_circle.use_remesh_fix_poles = True
me_circle.use_remesh_preserve_attributes = False
me_circle.use_mirror_vertex_groups = False
me_circle.update()
me_circle_001 = bpy.data.meshes.new('Circle.001')
me_circle_001.from_pydata([(-1.243, 4.999, 0.05835), (-1.438, 4.979, 0.05835), (-1.626, 4.922, 0.05835), (-1.799, 4.83, 0.05835), (-1.95, 4.706, 0.05835), (-2.075, 4.554, 0.05835), (-2.167, 4.381, 0.05835), (-2.224, 4.194, 0.05835), (-2.243, 3.999, 0.05835), (-2.224, 3.804, 0.05835), (-2.167, 3.616, 0.05835), (-2.075, 3.443, 0.05835), (-1.95, 3.291, 0.05835), (-1.799, 3.167, 0.05835), (-1.626, 3.075, 0.05835), (-1.438, 3.018, 0.05835), (-1.243, 2.999, 0.05835), (-1.048, 3.018, 0.05835), (-0.8604, 3.075, 0.05835), (-0.6875, 3.167, 0.05835), (-0.536, 3.291, 0.05835), (-0.4116, 3.443, 0.05835), (-0.3192, 3.616, 0.05835), (-0.2623, 3.804, 0.05835), (-0.2431, 3.999, 0.05835), (-0.2623, 4.194, 0.05835), (-0.3192, 4.381, 0.05835), (-0.4116, 4.554, 0.05835), (-0.536, 4.706, 0.05835), (-0.6875, 4.83, 0.05835), (-0.8604, 4.922, 0.05835), (-1.048, 4.979, 0.05835), (-1.243, 4.999, 0.1512), (-1.438, 4.979, 0.1512), (-1.626, 4.922, 0.1512), (-1.799, 4.83, 0.1512), (-1.95, 4.706, 0.1512), (-2.075, 4.554, 0.1512), (-2.167, 4.381, 0.1512), (-2.224, 4.194, 0.1512), (-2.243, 3.999, 0.1512), (-2.224, 3.804, 0.1512), (-2.167, 3.616, 0.1512), (-2.075, 3.443, 0.1512), (-1.95, 3.291, 0.1512), (-1.799, 3.167, 0.1512), (-1.626, 3.075, 0.1512), (-1.438, 3.018, 0.1512), (-1.243, 2.999, 0.1512), (-1.048, 3.018, 0.1512), (-0.8604, 3.075, 0.1512), (-0.6875, 3.167, 0.1512), (-0.536, 3.291, 0.1512), (-0.4116, 3.443, 0.1512), (-0.3192, 3.616, 0.1512), (-0.2623, 3.804, 0.1512), (-0.2431, 3.999, 0.1512), (-0.2623, 4.194, 0.1512), (-0.3192, 4.381, 0.1512), (-0.4116, 4.554, 0.1512), (-0.536, 4.706, 0.1512), (-0.6875, 4.83, 0.1512), (-0.8604, 4.922, 0.1512), (-1.048, 4.979, 0.1512), (-1.243, 4.999, 0.1512), (-1.438, 4.979, 0.1512), (-1.626, 4.922, 0.1512), (-1.799, 4.83, 0.1512), (-1.95, 4.706, 0.1512), (-2.075, 4.554, 0.1512), (-2.167, 4.381, 0.1512), (-2.224, 4.194, 0.1512), (-2.243, 3.999, 0.1512), (-2.224, 3.804, 0.1512), (-2.167, 3.616, 0.1512), (-2.075, 3.443, 0.1512), (-1.95, 3.291, 0.1512), (-1.799, 3.167, 0.1512), (-1.626, 3.075, 0.1512), (-1.438, 3.018, 0.1512), (-1.243, 2.999, 0.1512), (-1.048, 3.018, 0.1512), (-0.8604, 3.075, 0.1512), (-0.6875, 3.167, 0.1512), (-0.536, 3.291, 0.1512), (-0.4116, 3.443, 0.1512), (-0.3192, 3.616, 0.1512), (-0.2623, 3.804, 0.1512), (-0.2431, 3.999, 0.1512), (-0.2623, 4.194, 0.1512), (-0.3192, 4.381, 0.1512), (-0.4116, 4.554, 0.1512), (-0.536, 4.706, 0.1512), (-0.6875, 4.83, 0.1512), (-0.8604, 4.922, 0.1512), (-1.048, 4.979, 0.1512), (-1.243, 4.852, 0.1485), (-1.41, 4.835, 0.1485), (-1.57, 4.787, 0.1485), (-1.717, 4.708, 0.1485), (-1.846, 4.602, 0.1485), (-1.952, 4.473, 0.1485), (-2.031, 4.325, 0.1485), (-2.08, 4.165, 0.1485), (-2.096, 3.999, 0.1485), (-2.08, 3.832, 0.1485), (-2.031, 3.672, 0.1485), (-1.952, 3.525, 0.1485), (-1.846, 3.395, 0.1485), (-1.717, 3.289, 0.1485), (-1.57, 3.211, 0.1485), (-1.41, 3.162, 0.1485), (-1.243, 3.146, 0.1485), (-1.077, 3.162, 0.1485), (-0.9167, 3.211, 0.1485), (-0.7692, 3.289, 0.1485), (-0.6399, 3.395, 0.1485), (-0.5338, 3.525, 0.1485), (-0.455, 3.672, 0.1485), (-0.4065, 3.832, 0.1485), (-0.3901, 3.999, 0.1485), (-0.4065, 4.165, 0.1485), (-0.455, 4.325, 0.1485), (-0.5338, 4.473, 0.1485), (-0.6399, 4.602, 0.1485), (-0.7692, 4.708, 0.1485), (-0.9167, 4.787, 0.1485), (-1.077, 4.835, 0.1485), (-1.243, 4.696, 0.1655), (-1.379, 4.683, 0.1655), (-1.51, 4.643, 0.1655), (-1.631, 4.578, 0.1655), (-1.736, 4.492, 0.1655), (-1.823, 4.386, 0.1655), (-1.887, 4.265, 0.1655), (-1.927, 4.135, 0.1655), (-1.94, 3.999, 0.1655), (-1.927, 3.863, 0.1655), (-1.887, 3.732, 0.1655), (-1.823, 3.611, 0.1655), (-1.736, 3.506, 0.1655), (-1.631, 3.419, 0.1655), (-1.51, 3.354, 0.1655), (-1.379, 3.315, 0.1655), (-1.243, 3.301, 0.1655), (-1.107, 3.315, 0.1655), (-0.9762, 3.354, 0.1655), (-0.8557, 3.419, 0.1655), (-0.75, 3.506, 0.1655), (-0.6633, 3.611, 0.1655), (-0.5988, 3.732, 0.1655), (-0.5592, 3.863, 0.1655), (-0.5458, 3.999, 0.1655), (-0.5592, 4.135, 0.1655), (-0.5988, 4.265, 0.1655), (-0.6633, 4.386, 0.1655), (-0.75, 4.492, 0.1655), (-0.8557, 4.578, 0.1655), (-0.9762, 4.643, 0.1655), (-1.107, 4.683, 0.1655), (-1.243, 4.4, 0.1842), (-1.321, 4.393, 0.1842), (-1.397, 4.37, 0.1842), (-1.466, 4.333, 0.1842), (-1.527, 4.283, 0.1842), (-1.577, 4.222, 0.1842), (-1.614, 4.152, 0.1842), (-1.637, 4.077, 0.1842), (-1.645, 3.999, 0.1842), (-1.637, 3.92, 0.1842), (-1.614, 3.845, 0.1842), (-1.577, 3.775, 0.1842), (-1.527, 3.715, 0.1842), (-1.466, 3.665, 0.1842), (-1.397, 3.627, 0.1842), (-1.321, 3.605, 0.1842), (-1.243, 3.597, 0.1842), (-1.165, 3.605, 0.1842), (-1.089, 3.627, 0.1842), (-1.02, 3.665, 0.1842), (-0.9591, 3.715, 0.1842), (-0.9091, 3.775, 0.1842), (-0.872, 3.845, 0.1842), (-0.8491, 3.92, 0.1842), (-0.8414, 3.999, 0.1842), (-0.8491, 4.077, 0.1842), (-0.872, 4.152, 0.1842), (-0.9091, 4.222, 0.1842), (-0.9591, 4.283, 0.1842), (-1.02, 4.333, 0.1842), (-1.089, 4.37, 0.1842), (-1.165, 4.393, 0.1842), (-1.243, 4.215, 0.1924), (-1.285, 4.211, 0.1924), (-1.326, 4.199, 0.1924), (-1.364, 4.179, 0.1924), (-1.396, 4.152, 0.1924), (-1.423, 4.119, 0.1924), (-1.443, 4.082, 0.1924), (-1.456, 4.041, 0.1924), (-1.46, 3.999, 0.1924), (-1.456, 3.956, 0.1924), (-1.443, 3.916, 0.1924), (-1.423, 3.878, 0.1924), (-1.396, 3.845, 0.1924), (-1.364, 3.818, 0.1924), (-1.326, 3.798, 0.1924), (-1.285, 3.786, 0.1924), (-1.243, 3.782, 0.1924), (-1.201, 3.786, 0.1924), (-1.16, 3.798, 0.1924), (-1.123, 3.818, 0.1924), (-1.09, 3.845, 0.1924), (-1.063, 3.878, 0.1924), (-1.043, 3.916, 0.1924), (-1.03, 3.956, 0.1924), (-1.026, 3.999, 0.1924), (-1.03, 4.041, 0.1924), (-1.043, 4.082, 0.1924), (-1.063, 4.119, 0.1924), (-1.09, 4.152, 0.1924), (-1.123, 4.179, 0.1924), (-1.16, 4.199, 0.1924), (-1.201, 4.211, 0.1924)], [], [(23, 24, 56, 55), (10, 11, 43, 42), (24, 25, 57, 56), (11, 12, 44, 43), (25, 26, 58, 57), (12, 13, 45, 44), (26, 27, 59, 58), (13, 14, 46, 45), (0, 1, 33, 32), (27, 28, 60, 59), (14, 15, 47, 46), (1, 2, 34, 33), (28, 29, 61, 60), (15, 16, 48, 47), (2, 3, 35, 34), (29, 30, 62, 61), (16, 17, 49, 48), (3, 4, 36, 35), (30, 31, 63, 62), (17, 18, 50, 49), (4, 5, 37, 36), (31, 0, 32, 63), (18, 19, 51, 50), (5, 6, 38, 37), (19, 20, 52, 51), (6, 7, 39, 38), (20, 21, 53, 52), (7, 8, 40, 39), (21, 22, 54, 53), (8, 9, 41, 40), (22, 23, 55, 54), (9, 10, 42, 41), (36, 37, 69, 68), (63, 32, 64, 95), (50, 51, 83, 82), (37, 38, 70, 69), (51, 52, 84, 83), (38, 39, 71, 70), (52, 53, 85, 84), (39, 40, 72, 71), (53, 54, 86, 85), (40, 41, 73, 72), (54, 55, 87, 86), (41, 42, 74, 73), (55, 56, 88, 87), (42, 43, 75, 74), (56, 57, 89, 88), (43, 44, 76, 75), (57, 58, 90, 89), (44, 45, 77, 76), (58, 59, 91, 90), (45, 46, 78, 77), (32, 33, 65, 64), (59, 60, 92, 91), (46, 47, 79, 78), (33, 34, 66, 65), (60, 61, 93, 92), (47, 48, 80, 79), (34, 35, 67, 66), (61, 62, 94, 93), (48, 49, 81, 80), (35, 36, 68, 67), (62, 63, 95, 94), (49, 50, 82, 81), (71, 72, 104, 103), (85, 86, 118, 117), (72, 73, 105, 104), (86, 87, 119, 118), (73, 74, 106, 105), (87, 88, 120, 119), (74, 75, 107, 106), (88, 89, 121, 120), (75, 76, 108, 107), (89, 90, 122, 121), (76, 77, 109, 108), (90, 91, 123, 122), (77, 78, 110, 109), (64, 65, 97, 96), (91, 92, 124, 123), (78, 79, 111, 110), (65, 66, 98, 97), (92, 93, 125, 124), (79, 80, 112, 111), (66, 67, 99, 98), (93, 94, 126, 125), (80, 81, 113, 112), (67, 68, 100, 99), (94, 95, 127, 126), (81, 82, 114, 113), (68, 69, 101, 100), (95, 64, 96, 127), (82, 83, 115, 114), (69, 70, 102, 101), (83, 84, 116, 115), (70, 71, 103, 102), (84, 85, 117, 116), (106, 107, 139, 138), (120, 121, 153, 152), (107, 108, 140, 139), (121, 122, 154, 153), (108, 109, 141, 140), (122, 123, 155, 154), (109, 110, 142, 141), (96, 97, 129, 128), (123, 124, 156, 155), (110, 111, 143, 142), (97, 98, 130, 129), (124, 125, 157, 156), (111, 112, 144, 143), (98, 99, 131, 130), (125, 126, 158, 157), (112, 113, 145, 144), (99, 100, 132, 131), (126, 127, 159, 158), (113, 114, 146, 145), (100, 101, 133, 132), (127, 96, 128, 159), (114, 115, 147, 146), (101, 102, 134, 133), (115, 116, 148, 147), (102, 103, 135, 134), (116, 117, 149, 148), (103, 104, 136, 135), (117, 118, 150, 149), (104, 105, 137, 136), (118, 119, 151, 150), (105, 106, 138, 137), (119, 120, 152, 151), (141, 142, 174, 173), (128, 129, 161, 160), (155, 156, 188, 187), (142, 143, 175, 174), (129, 130, 162, 161), (156, 157, 189, 188), (143, 144, 176, 175), (130, 131, 163, 162), (157, 158, 190, 189), (144, 145, 177, 176), (131, 132, 164, 163), (158, 159, 191, 190), (145, 146, 178, 177), (132, 133, 165, 164), (159, 128, 160, 191), (146, 147, 179, 178), (133, 134, 166, 165), (147, 148, 180, 179), (134, 135, 167, 166), (148, 149, 181, 180), (135, 136, 168, 167), (149, 150, 182, 181), (136, 137, 169, 168), (150, 151, 183, 182), (137, 138, 170, 169), (151, 152, 184, 183), (138, 139, 171, 170), (152, 153, 185, 184), (139, 140, 172, 171), (153, 154, 186, 185), (140, 141, 173, 172), (154, 155, 187, 186), (176, 177, 209, 208), (163, 164, 196, 195), (190, 191, 223, 222), (177, 178, 210, 209), (164, 165, 197, 196), (191, 160, 192, 223), (178, 179, 211, 210), (165, 166, 198, 197), (179, 180, 212, 211), (166, 167, 199, 198), (180, 181, 213, 212), (167, 168, 200, 199), (181, 182, 214, 213), (168, 169, 201, 200), (182, 183, 215, 214), (169, 170, 202, 201), (183, 184, 216, 215), (170, 171, 203, 202), (184, 185, 217, 216), (171, 172, 204, 203), (185, 186, 218, 217), (172, 173, 205, 204), (186, 187, 219, 218), (173, 174, 206, 205), (160, 161, 193, 192), (187, 188, 220, 219), (174, 175, 207, 206), (161, 162, 194, 193), (188, 189, 221, 220), (175, 176, 208, 207), (162, 163, 195, 194), (189, 190, 222, 221), (193, 194, 195, 196, 197, 198, 199, 200, 201, 202, 203, 204, 205, 206, 207, 208, 209, 210, 211, 212, 213, 214, 215, 216, 217, 218, 219, 220, 221, 222, 223, 192)])
_uv = me_circle_001.uv_layers.new(name='UVMap')
_uv.uv.foreach_set('vector', [0.0, 0.0, 0.0, 0.0, 0.0, 0.0, 0.0, 0.0, 0.0, 0.0, 0.0, 0.0, 0.0, 0.0, 0.0, 0.0, 0.0, 0.0, 0.0, 0.0, 0.0, 0.0, 0.0, 0.0, 0.0, 0.0, 0.0, 0.0, 0.0, 0.0, 0.0, 0.0, 0.0, 0.0, 0.0, 0.0, 0.0, 0.0, 0.0, 0.0, 0.0, 0.0, 0.0, 0.0, 0.0, 0.0, 0.0, 0.0, 0.0, 0.0, 0.0, 0.0, 0.0, 0.0, 0.0, 0.0, 0.0, 0.0, 0.0, 0.0, 0.0, 0.0, 0.0, 0.0, 0.0, 0.0, 0.0, 0.0, 0.0, 0.0, 0.0, 0.0, 0.0, 0.0, 0.0, 0.0, 0.0, 0.0, 0.0, 0.0, 0.0, 0.0, 0.0, 0.0, 0.0, 0.0, 0.0, 0.0, 0.0, 0.0, 0.0, 0.0, 0.0, 0.0, 0.0, 0.0, 0.0, 0.0, 0.0, 0.0, 0.0, 0.0, 0.0, 0.0, 0.0, 0.0, 0.0, 0.0, 0.0, 0.0, 0.0, 0.0, 0.0, 0.0, 0.0, 0.0, 0.0, 0.0, 0.0, 0.0, 0.0, 0.0, 0.0, 0.0, 0.0, 0.0, 0.0, 0.0, 0.0, 0.0, 0.0, 0.0, 0.0, 0.0, 0.0, 0.0, 0.0, 0.0, 0.0, 0.0, 0.0, 0.0, 0.0, 0.0, 0.0, 0.0, 0.0, 0.0, 0.0, 0.0, 0.0, 0.0, 0.0, 0.0, 0.0, 0.0, 0.0, 0.0, 0.0, 0.0, 0.0, 0.0, 0.0, 0.0, 0.0, 0.0, 0.0, 0.0, 0.0, 0.0, 0.0, 0.0, 0.0, 0.0, 0.0, 0.0, 0.0, 0.0, 0.0, 0.0, 0.0, 0.0, 0.0, 0.0, 0.0, 0.0, 0.0, 0.0, 0.0, 0.0, 0.0, 0.0, 0.0, 0.0, 0.0, 0.0, 0.0, 0.0, 0.0, 0.0, 0.0, 0.0, 0.0, 0.0, 0.0, 0.0, 0.0, 0.0, 0.0, 0.0, 0.0, 0.0, 0.0, 0.0, 0.0, 0.0, 0.0, 0.0, 0.0, 0.0, 0.0, 0.0, 0.0, 0.0, 0.0, 0.0, 0.0, 0.0, 0.0, 0.0, 0.0, 0.0, 0.0, 0.0, 0.0, 0.0, 0.0, 0.0, 0.0, 0.0, 0.0, 0.0, 0.0, 0.0, 0.0, 0.0, 0.0, 0.0, 0.0, 0.0, 0.0, 0.0, 0.0, 0.0, 0.0, 0.0, 0.0, 0.0, 0.0, 0.0, 0.0, 0.0, 0.0, 0.0, 0.0, 0.0, 0.0, 0.0, 0.0, 0.0, 0.0, 0.0, 0.0, 0.0, 0.0, 0.0, 0.0, 0.0, 0.0, 0.0, 0.0, 0.0, 0.0, 0.0, 0.0, 0.0, 0.0, 0.0, 0.0, 0.0, 0.0, 0.0, 0.0, 0.0, 0.0, 0.0, 0.0, 0.0, 0.0, 0.0, 0.0, 0.0, 0.0, 0.0, 0.0, 0.0, 0.0, 0.0, 0.0, 0.0, 0.0, 0.0, 0.0, 0.0, 0.0, 0.0, 0.0, 0.0, 0.0, 0.0, 0.0, 0.0, 0.0, 0.0, 0.0, 0.0, 0.0, 0.0, 0.0, 0.0, 0.0, 0.0, 0.0, 0.0, 0.0, 0.0, 0.0, 0.0, 0.0, 0.0, 0.0, 0.0, 0.0, 0.0, 0.0, 0.0, 0.0, 0.0, 0.0, 0.0, 0.0, 0.0, 0.0, 0.0, 0.0, 0.0, 0.0, 0.0, 0.0, 0.0, 0.0, 0.0, 0.0, 0.0, 0.0, 0.0, 0.0, 0.0, 0.0, 0.0, 0.0, 0.0, 0.0, 0.0, 0.0, 0.0, 0.0, 0.0, 0.0, 0.0, 0.0, 0.0, 0.0, 0.0, 0.0, 0.0, 0.0, 0.0, 0.0, 0.0, 0.0, 0.0, 0.0, 0.0, 0.0, 0.0, 0.0, 0.0, 0.0, 0.0, 0.0, 0.0, 0.0, 0.0, 0.0, 0.0, 0.0, 0.0, 0.0, 0.0, 0.0, 0.0, 0.0, 0.0, 0.0, 0.0, 0.0, 0.0, 0.0, 0.0, 0.0, 0.0, 0.0, 0.0, 0.0, 0.0, 0.0, 0.0, 0.0, 0.0, 0.0, 0.0, 0.0, 0.0, 0.0, 0.0, 0.0, 0.0, 0.0, 0.0, 0.0, 0.0, 0.0, 0.0, 0.0, 0.0, 0.0, 0.0, 0.0, 0.0, 0.0, 0.0, 0.0, 0.0, 0.0, 0.0, 0.0, 0.0, 0.0, 0.0, 0.0, 0.0, 0.0, 0.0, 0.0, 0.0, 0.0, 0.0, 0.0, 0.0, 0.0, 0.0, 0.0, 0.0, 0.0, 0.0, 0.0, 0.0, 0.0, 0.0, 0.0, 0.0, 0.0, 0.0, 0.0, 0.0, 0.0, 0.0, 0.0, 0.0, 0.0, 0.0, 0.0, 0.0, 0.0, 0.0, 0.0, 0.0, 0.0, 0.0, 0.0, 0.0, 0.0, 0.0, 0.0, 0.0, 0.0, 0.0, 0.0, 0.0, 0.0, 0.0, 0.0, 0.0, 0.0, 0.0, 0.0, 0.0, 0.0, 0.0, 0.0, 0.0, 0.0, 0.0, 0.0, 0.0, 0.0, 0.0, 0.0, 0.0, 0.0, 0.0, 0.0, 0.0, 0.0, 0.0, 0.0, 0.0, 0.0, 0.0, 0.0, 0.0, 0.0, 0.0, 0.0, 0.0, 0.0, 0.0, 0.0, 0.0, 0.0, 0.0, 0.0, 0.0, 0.0, 0.0, 0.0, 0.0, 0.0, 0.0, 0.0, 0.0, 0.0, 0.0, 0.0, 0.0, 0.0, 0.0, 0.0, 0.0, 0.0, 0.0, 0.0, 0.0, 0.0, 0.0, 0.0, 0.0, 0.0, 0.0, 0.0, 0.0, 0.0, 0.0, 0.0, 0.0, 0.0, 0.0, 0.0, 0.0, 0.0, 0.0, 0.0, 0.0, 0.0, 0.0, 0.0, 0.0, 0.0, 0.0, 0.0, 0.0, 0.0, 0.0, 0.0, 0.0, 0.0, 0.0, 0.0, 0.0, 0.0, 0.0, 0.0, 0.0, 0.0, 0.0, 0.0, 0.0, 0.0, 0.0, 0.0, 0.0, 0.0, 0.0, 0.0, 0.0, 0.0, 0.0, 0.0, 0.0, 0.0, 0.0, 0.0, 0.0, 0.0, 0.0, 0.0, 0.0, 0.0, 0.0, 0.0, 0.0, 0.0, 0.0, 0.0, 0.0, 0.0, 0.0, 0.0, 0.0, 0.0, 0.0, 0.0, 0.0, 0.0, 0.0, 0.0, 0.0, 0.0, 0.0, 0.0, 0.0, 0.0, 0.0, 0.0, 0.0, 0.0, 0.0, 0.0, 0.0, 0.0, 0.0, 0.0, 0.0, 0.0, 0.0, 0.0, 0.0, 0.0, 0.0, 0.0, 0.0, 0.0, 0.0, 0.0, 0.0, 0.0, 0.0, 0.0, 0.0, 0.0, 0.0, 0.0, 0.0, 0.0, 0.0, 0.0, 0.0, 0.0, 0.0, 0.0, 0.0, 0.0, 0.0, 0.0, 0.0, 0.0, 0.0, 0.0, 0.0, 0.0, 0.0, 0.0, 0.0, 0.0, 0.0, 0.0, 0.0, 0.0, 0.0, 0.0, 0.0, 0.0, 0.0, 0.0, 0.0, 0.0, 0.0, 0.0, 0.0, 0.0, 0.0, 0.0, 0.0, 0.0, 0.0, 0.0, 0.0, 0.0, 0.0, 0.0, 0.0, 0.0, 0.0, 0.0, 0.0, 0.0, 0.0, 0.0, 0.0, 0.0, 0.0, 0.0, 0.0, 0.0, 0.0, 0.0, 0.0, 0.0, 0.0, 0.0, 0.0, 0.0, 0.0, 0.0, 0.0, 0.0, 0.0, 0.0, 0.0, 0.0, 0.0, 0.0, 0.0, 0.0, 0.0, 0.0, 0.0, 0.0, 0.0, 0.0, 0.0, 0.0, 0.0, 0.0, 0.0, 0.0, 0.0, 0.0, 0.0, 0.0, 0.0, 0.0, 0.0, 0.0, 0.0, 0.0, 0.0, 0.0, 0.0, 0.0, 0.0, 0.0, 0.0, 0.0, 0.0, 0.0, 0.0, 0.0, 0.0, 0.0, 0.0, 0.0, 0.0, 0.0, 0.0, 0.0, 0.0, 0.0, 0.0, 0.0, 0.0, 0.0, 0.0, 0.0, 0.0, 0.0, 0.0, 0.0, 0.0, 0.0, 0.0, 0.0, 0.0, 0.0, 0.0, 0.0, 0.0, 0.0, 0.0, 0.0, 0.0, 0.0, 0.0, 0.0, 0.0, 0.0, 0.0, 0.0, 0.0, 0.0, 0.0, 0.0, 0.0, 0.0, 0.0, 0.0, 0.0, 0.0, 0.0, 0.0, 0.0, 0.0, 0.0, 0.0, 0.0, 0.0, 0.0, 0.0, 0.0, 0.0, 0.0, 0.0, 0.0, 0.0, 0.0, 0.0, 0.0, 0.0, 0.0, 0.0, 0.0, 0.0, 0.0, 0.0, 0.0, 0.0, 0.0, 0.0, 0.0, 0.0, 0.0, 0.0, 0.0, 0.0, 0.0, 0.0, 0.0, 0.0, 0.0, 0.0, 0.0, 0.0, 0.0, 0.0, 0.0, 0.0, 0.0, 0.0, 0.0, 0.0, 0.0, 0.0, 0.0, 0.0, 0.0, 0.0, 0.0, 0.0, 0.0, 0.0, 0.0, 0.0, 0.0, 0.0, 0.0, 0.0, 0.0, 0.0, 0.0, 0.0, 0.0, 0.0, 0.0, 0.0, 0.0, 0.0, 0.0, 0.0, 0.0, 0.0, 0.0, 0.0, 0.0, 0.0, 0.0, 0.0, 0.0, 0.0, 0.0, 0.0, 0.0, 0.0, 0.0, 0.0, 0.0, 0.0, 0.0, 0.0, 0.0, 0.0, 0.0, 0.0, 0.0, 0.0, 0.0, 0.0, 0.0, 0.0, 0.0, 0.0, 0.0, 0.0, 0.0, 0.0, 0.0, 0.0, 0.0, 0.0, 0.0, 0.0, 0.0, 0.0, 0.0, 0.0, 0.0, 0.0, 0.0, 0.0, 0.0, 0.0, 0.0, 0.0, 0.0, 0.0, 0.0, 0.0, 0.0, 0.0, 0.0, 0.0, 0.0, 0.0, 0.0, 0.0, 0.0, 0.0, 0.0, 0.0, 0.0, 0.0, 0.0, 0.0, 0.0, 0.0, 0.0, 0.0, 0.0, 0.0, 0.0, 0.0, 0.0, 0.0, 0.0, 0.0, 0.0, 0.0, 0.0, 0.0, 0.0, 0.0, 0.0, 0.0, 0.0, 0.0, 0.0, 0.0, 0.0, 0.0, 0.0, 0.0, 0.0, 0.0, 0.0, 0.0, 0.0, 0.0, 0.0, 0.0, 0.0, 0.0, 0.0, 0.0, 0.0, 0.0, 0.0, 0.0, 0.0, 0.0, 0.0, 0.0, 0.0, 0.0, 0.0, 0.0, 0.0, 0.0, 0.0, 0.0, 0.0, 0.0, 0.0, 0.0, 0.0, 0.0, 0.0, 0.0, 0.0, 0.0, 0.0, 0.0, 0.0, 0.0, 0.0, 0.0, 0.0, 0.0, 0.0, 0.0, 0.0, 0.0, 0.0, 0.0, 0.0, 0.0, 0.0, 0.0, 0.0, 0.0, 0.0, 0.0, 0.0, 0.0, 0.0, 0.0, 0.0, 0.0, 0.0, 0.0, 0.0, 0.0, 0.0, 0.0, 0.0, 0.0, 0.0, 0.0, 0.0, 0.0, 0.0, 0.0, 0.0, 0.0, 0.0, 0.0, 0.0, 0.0, 0.0, 0.0, 0.0, 0.0, 0.0, 0.0, 0.0, 0.0, 0.0, 0.0, 0.0, 0.0, 0.0, 0.0, 0.0, 0.0, 0.0, 0.0, 0.0, 0.0, 0.0, 0.0, 0.0, 0.0, 0.0, 0.0, 0.0, 0.0, 0.0, 0.0, 0.0, 0.0, 0.0, 0.0, 0.0, 0.0, 0.0, 0.0, 0.0, 0.0, 0.0, 0.0, 0.0, 0.0, 0.0, 0.0, 0.0, 0.0, 0.0, 0.0, 0.0, 0.0, 0.0, 0.0, 0.0, 0.0, 0.0, 0.0, 0.0, 0.0, 0.0, 0.0, 0.0, 0.0, 0.0, 0.0, 0.0, 0.0, 0.0, 0.0, 0.0, 0.0, 0.0, 0.0, 0.0, 0.0, 0.0, 0.0, 0.0, 0.0, 0.0, 0.0, 0.0, 0.0, 0.0, 0.0, 0.0, 0.0, 0.0, 0.0, 0.0, 0.0, 0.0, 0.0, 0.0, 0.0, 0.0, 0.0, 0.0, 0.0, 0.0, 0.0, 0.0, 0.0, 0.0, 0.0, 0.0, 0.0, 0.0, 0.0, 0.0, 0.0, 0.0, 0.0, 0.0, 0.0, 0.0, 0.0, 0.0, 0.0, 0.0, 0.0, 0.0, 0.0, 0.0, 0.0, 0.0, 0.0, 0.0, 0.0, 0.0, 0.0, 0.0, 0.0, 0.0, 0.0, 0.0, 0.0, 0.0, 0.0, 0.0, 0.0, 0.0, 0.0, 0.0, 0.0, 0.0, 0.0, 0.0, 0.0, 0.0, 0.0, 0.0, 0.0, 0.0, 0.0, 0.0, 0.0, 0.0, 0.0, 0.0, 0.0, 0.0, 0.0, 0.0, 0.0, 0.0, 0.0, 0.0, 0.0, 0.0, 0.0, 0.0, 0.0, 0.0, 0.0, 0.0, 0.0, 0.0, 0.0, 0.0, 0.0, 0.0, 0.0, 0.0, 0.0, 0.0, 0.0, 0.0, 0.0, 0.0, 0.0, 0.0, 0.0, 0.0, 0.0, 0.0, 0.0, 0.0, 0.0, 0.0, 0.0, 0.0, 0.0, 0.0, 0.0, 0.0, 0.0, 0.0, 0.0, 0.0, 0.0, 0.0, 0.0, 0.0, 0.0, 0.0, 0.0, 0.0, 0.0, 0.0, 0.0, 0.0, 0.0, 0.0, 0.0, 0.0, 0.0, 0.0, 0.0, 0.0, 0.0, 0.0, 0.0, 0.0, 0.0, 0.0, 0.0, 0.0, 0.0, 0.0, 0.0, 0.0, 0.0, 0.0, 0.0, 0.0, 0.0, 0.0, 0.0, 0.0, 0.0, 0.0, 0.0, 0.0, 0.0, 0.0, 0.0, 0.0, 0.0, 0.0, 0.0, 0.0, 0.0, 0.0, 0.0, 0.0, 0.0, 0.0, 0.0, 0.0, 0.0, 0.0, 0.0, 0.0, 0.0, 0.0, 0.0, 0.0, 0.0, 0.0, 0.0, 0.0, 0.0, 0.0, 0.0, 0.0, 0.0, 0.0, 0.0, 0.0, 0.0, 0.0, 0.0, 0.0, 0.0, 0.0, 0.0, 0.0, 0.0, 0.0, 0.0, 0.0, 0.0, 0.0, 0.0, 0.0, 0.0, 0.0, 0.0, 0.0, 0.0, 0.0, 0.0, 0.0, 0.0, 0.0, 0.0, 0.0, 0.0, 0.0, 0.0, 0.0, 0.0, 0.0, 0.0, 0.0, 0.0, 0.0, 0.0, 0.0, 0.0, 0.0, 0.0, 0.0, 0.0, 0.0, 0.0, 0.0, 0.0, 0.0, 0.0, 0.0, 0.0, 0.0, 0.0, 0.0, 0.0, 0.0, 0.0, 0.0, 0.0, 0.0, 0.0, 0.0, 0.0, 0.0, 0.0, 0.0, 0.0, 0.0, 0.0, 0.0, 0.0, 0.0, 0.0, 0.0, 0.0, 0.0, 0.0, 0.0, 0.0, 0.0, 0.0, 0.0, 0.0, 0.0, 0.0, 0.0, 0.0, 0.0, 0.0, 0.0, 0.0, 0.0, 0.0, 0.0, 0.0, 0.0, 0.0, 0.0, 0.0, 0.0, 0.0, 0.0, 0.0, 0.0, 0.0, 0.0, 0.0, 0.0, 0.0, 0.0, 0.0, 0.0, 0.0, 0.0, 0.0, 0.0, 0.0, 0.0, 0.0, 0.0, 0.0, 0.0, 0.0, 0.0, 0.0, 0.0, 0.0, 0.0, 0.0, 0.0, 0.0, 0.0, 0.0, 0.0, 0.0, 0.0, 0.0, 0.0, 0.0, 0.0, 0.0, 0.0, 0.0, 0.0, 0.0, 0.0, 0.0, 0.0, 0.0, 0.0, 0.0, 0.0, 0.0, 0.0, 0.0, 0.0, 0.0, 0.0, 0.0, 0.0, 0.0, 0.0, 0.0, 0.0, 0.0, 0.0, 0.0, 0.0, 0.0, 0.0, 0.0, 0.0, 0.0, 0.0, 0.0, 0.0, 0.0, 0.0, 0.0, 0.0])
me_circle_001.use_remesh_fix_poles = True
me_circle_001.use_remesh_preserve_attributes = False
me_circle_001.use_mirror_vertex_groups = False
me_circle_001.update()
me_plane = bpy.data.meshes.new('Plane')
me_plane.from_pydata([(-2.0, -1.0, 0.0), (0.0, -1.0, 0.0), (-2.0, 1.0, 0.0), (0.0, 1.0, 0.0), (-2.0, 1.0, 1.294), (-2.0, -1.0, 1.294), (0.0, -1.0, 1.294), (0.0, 1.0, 1.294), (0.0, 3.732, 0.0), (-2.0, 3.732, 0.0), (0.0, 3.732, 1.294), (-2.0, 3.732, 1.294)], [], [(0, 2, 3, 1), (5, 6, 7, 4), (3, 2, 9, 8), (0, 1, 6, 5), (1, 3, 7, 6), (2, 0, 5, 4), (8, 9, 11, 10), (2, 4, 11, 9), (7, 3, 8, 10), (4, 7, 10, 11)])
_uv = me_plane.uv_layers.new(name='UVMap')
_uv.uv.foreach_set('vector', [0.0, 0.0, 0.0, 1.0, 1.0, 1.0, 1.0, 0.0, 0.0, 0.0, 1.0, 0.0, 1.0, 1.0, 0.0, 1.0, 1.0, 1.0, 0.0, 1.0, 0.0, 1.0, 1.0, 1.0, 0.0, 0.0, 1.0, 0.0, 1.0, 0.0, 0.0, 0.0, 1.0, 0.0, 1.0, 1.0, 1.0, 1.0, 1.0, 0.0, 0.0, 1.0, 0.0, 0.0, 0.0, 0.0, 0.0, 1.0, 1.0, 1.0, 0.0, 1.0, 0.0, 1.0, 1.0, 1.0, 0.0, 1.0, 0.0, 1.0, 0.0, 1.0, 0.0, 1.0, 1.0, 1.0, 1.0, 1.0, 1.0, 1.0, 1.0, 1.0, 0.0, 1.0, 1.0, 1.0, 1.0, 1.0, 0.0, 1.0])
me_plane.use_remesh_fix_poles = True
me_plane.use_remesh_preserve_attributes = False
me_plane.use_mirror_vertex_groups = False
me_plane.update()
me_plane_003 = bpy.data.meshes.new('Plane.003')
me_plane_003.from_pydata([(-0.08349, -8.402, -4.768e-07), (1.917, -8.402, -4.768e-07), (-0.08349, -6.402, -4.768e-07), (1.917, -6.402, -4.768e-07), (-0.08349, -6.402, 1.294), (-0.08349, -8.402, 1.294), (1.917, -8.402, 1.294), (1.917, -6.402, 1.294), (1.917, -3.67, -4.768e-07), (-0.08349, -3.67, -4.768e-07), (1.917, -3.67, 1.294), (-0.08349, -3.67, 1.294)], [], [(0, 2, 3, 1), (5, 6, 7, 4), (3, 2, 9, 8), (0, 1, 6, 5), (1, 3, 7, 6), (2, 0, 5, 4), (8, 9, 11, 10), (2, 4, 11, 9), (7, 3, 8, 10), (4, 7, 10, 11)])
_uv = me_plane_003.uv_layers.new(name='UVMap')
_uv.uv.foreach_set('vector', [0.0, 0.0, 0.0, 1.0, 1.0, 1.0, 1.0, 0.0, 0.0, 0.0, 1.0, 0.0, 1.0, 1.0, 0.0, 1.0, 1.0, 1.0, 0.0, 1.0, 0.0, 1.0, 1.0, 1.0, 0.0, 0.0, 1.0, 0.0, 1.0, 0.0, 0.0, 0.0, 1.0, 0.0, 1.0, 1.0, 1.0, 1.0, 1.0, 0.0, 0.0, 1.0, 0.0, 0.0, 0.0, 0.0, 0.0, 1.0, 1.0, 1.0, 0.0, 1.0, 0.0, 1.0, 1.0, 1.0, 0.0, 1.0, 0.0, 1.0, 0.0, 1.0, 0.0, 1.0, 1.0, 1.0, 1.0, 1.0, 1.0, 1.0, 1.0, 1.0, 0.0, 1.0, 1.0, 1.0, 1.0, 1.0, 0.0, 1.0])
me_plane_003.use_remesh_fix_poles = True
me_plane_003.use_remesh_preserve_attributes = False
me_plane_003.use_mirror_vertex_groups = False
me_plane_003.update()
me_plane_002 = bpy.data.meshes.new('Plane.002')
me_plane_002.from_pydata([(-1.0, -2.244, -0.6469), (1.0, -2.244, -0.6469), (-1.0, -0.2441, -0.6469), (1.0, -0.2441, -0.6469), (-1.0, -0.2441, 0.6469), (-1.0, -2.244, 0.6469), (1.0, -2.244, 0.6469), (1.0, -0.2441, 0.6469), (1.0, 2.488, -0.6469), (-1.0, 2.488, -0.6469), (1.0, 2.488, 0.6469), (-1.0, 2.488, 0.6469)], [], [(0, 2, 3, 1), (5, 6, 7, 4), (3, 2, 9, 8), (0, 1, 6, 5), (1, 3, 7, 6), (2, 0, 5, 4), (8, 9, 11, 10), (2, 4, 11, 9), (7, 3, 8, 10), (4, 7, 10, 11)])
_uv = me_plane_002.uv_layers.new(name='UVMap')
_uv.uv.foreach_set('vector', [0.0, 0.0, 0.0, 1.0, 1.0, 1.0, 1.0, 0.0, 0.0, 0.0, 1.0, 0.0, 1.0, 1.0, 0.0, 1.0, 1.0, 1.0, 0.0, 1.0, 0.0, 1.0, 1.0, 1.0, 0.0, 0.0, 1.0, 0.0, 1.0, 0.0, 0.0, 0.0, 1.0, 0.0, 1.0, 1.0, 1.0, 1.0, 1.0, 0.0, 0.0, 1.0, 0.0, 0.0, 0.0, 0.0, 0.0, 1.0, 1.0, 1.0, 0.0, 1.0, 0.0, 1.0, 1.0, 1.0, 0.0, 1.0, 0.0, 1.0, 0.0, 1.0, 0.0, 1.0, 1.0, 1.0, 1.0, 1.0, 1.0, 1.0, 1.0, 1.0, 0.0, 1.0, 1.0, 1.0, 1.0, 1.0, 0.0, 1.0])
me_plane_002.use_remesh_fix_poles = True
me_plane_002.use_remesh_preserve_attributes = False
me_plane_002.use_mirror_vertex_groups = False
me_plane_002.update()
me_plane_007 = bpy.data.meshes.new('Plane.007')
me_plane_007.from_pydata([(0.008097, 2.325, 0.0), (0.008097, 4.325, 0.0), (0.008097, 2.325, 0.36), (0.008097, 4.325, 0.36), (-1.992, 2.742, 0.0), (-1.575, 2.325, 1.421e-14), (-1.575, 4.325, 0.0), (-1.992, 3.908, 0.0), (-1.575, 2.325, 0.36), (-1.992, 2.742, 0.36), (-1.992, 3.908, 0.36), (-1.575, 4.325, 0.36)], [], [(0, 5, 8, 2), (1, 0, 2, 3), (4, 5, 0, 1, 6, 7), (6, 1, 3, 11), (8, 5, 4, 9), (6, 11, 10, 7), (4, 7, 10, 9)])
_uv = me_plane_007.uv_layers.new(name='UVMap')
_uv.uv.foreach_set('vector', [1.0, 0.0, 0.2085, 0.0, 0.2085, 0.0, 1.0, 0.0, 1.0, 1.0, 1.0, 0.0, 1.0, 0.0, 1.0, 1.0, 0.0, 0.2085, 0.2085, 0.0, 1.0, 0.0, 1.0, 1.0, 0.2085, 1.0, 0.0, 0.7915, 0.2085, 1.0, 1.0, 1.0, 1.0, 1.0, 0.2085, 1.0, 0.2085, 0.0, 0.2085, 0.0, 0.0, 0.2085, 0.0, 0.2085, 0.2085, 1.0, 0.2085, 1.0, 0.0, 0.7915, 0.0, 0.7915, 0.0, 0.2085, 0.0, 0.7915, 0.0, 0.7915, 0.0, 0.2085])
me_plane_007.use_remesh_fix_poles = True
me_plane_007.use_remesh_preserve_attributes = False
me_plane_007.use_mirror_vertex_groups = False
me_plane_007.update()
me_plane_008 = bpy.data.meshes.new('Plane.008')
me_plane_008.from_pydata([(0.008097, 2.325, 0.0), (0.008097, 4.325, 0.0), (0.008097, 2.325, 0.36), (0.008097, 4.325, 0.36), (-1.992, 2.742, 0.0), (-1.575, 2.325, 1.421e-14), (-1.575, 4.325, 0.0), (-1.992, 3.908, 0.0), (-1.575, 2.325, 0.36), (-1.992, 2.742, 0.36), (-1.992, 3.908, 0.36), (-1.575, 4.325, 0.36)], [], [(0, 5, 8, 2), (1, 0, 2, 3), (4, 5, 0, 1, 6, 7), (6, 1, 3, 11), (8, 5, 4, 9), (6, 11, 10, 7), (4, 7, 10, 9)])
_uv = me_plane_008.uv_layers.new(name='UVMap')
_uv.uv.foreach_set('vector', [1.0, 0.0, 0.2085, 0.0, 0.2085, 0.0, 1.0, 0.0, 1.0, 1.0, 1.0, 0.0, 1.0, 0.0, 1.0, 1.0, 0.0, 0.2085, 0.2085, 0.0, 1.0, 0.0, 1.0, 1.0, 0.2085, 1.0, 0.0, 0.7915, 0.2085, 1.0, 1.0, 1.0, 1.0, 1.0, 0.2085, 1.0, 0.2085, 0.0, 0.2085, 0.0, 0.0, 0.2085, 0.0, 0.2085, 0.2085, 1.0, 0.2085, 1.0, 0.0, 0.7915, 0.0, 0.7915, 0.0, 0.2085, 0.0, 0.7915, 0.0, 0.7915, 0.0, 0.2085])
me_plane_008.use_remesh_fix_poles = True
me_plane_008.use_remesh_preserve_attributes = False
me_plane_008.use_mirror_vertex_groups = False
me_plane_008.update()

# ---- objects
ob_light = bpy.data.objects.new('Light', light_light)
ob_camera = bpy.data.objects.new('Camera', cam_camera)
ob_empty = bpy.data.objects.new('Empty', None)
ob_empty_001 = bpy.data.objects.new('Empty.001', None)
ob_empty_002 = bpy.data.objects.new('Empty.002', None)
ob_hull = bpy.data.objects.new('Hull', me_cube)
ob_plane_003 = bpy.data.objects.new('Plane.003', me_plane_004)
ob_stowboxes_l = bpy.data.objects.new('StowBoxes_L', me_plane_005)
ob_driver_cuppola = bpy.data.objects.new('Driver_cuppola', me_circle_002)
ob_driverhatch = bpy.data.objects.new('DriverHatch', me_circle_003)
ob_viewport = bpy.data.objects.new('ViewPort', me_plane_001)
ob_circle = bpy.data.objects.new('Circle', me_circle)
ob_circle_001 = bpy.data.objects.new('Circle.001', me_circle_001)
ob_plane = bpy.data.objects.new('Plane', me_plane)
ob_plane_001 = bpy.data.objects.new('Plane.001', me_plane_003)
ob_plane_002 = bpy.data.objects.new('Plane.002', me_plane_002)
ob_plane_006 = bpy.data.objects.new('Plane.006', me_plane_007)
ob_plane_007 = bpy.data.objects.new('Plane.007', me_plane_008)

# ---- transforms, parenting, visibility, modifiers, constraints
ob_light.location = (4.076, 1.005, 5.904)
ob_light.rotation_euler = (0.6503, 0.05522, 1.866)
ob_light.lock_rotations_4d = False
ob_light.empty_display_type = 'ARROWS'
ob_light.color = (0.0, 0.0, 0.0, 0.0)
ob_light.lineart.crease_threshold = 0.0
ob_camera.location = (7.359, -6.926, 4.958)
ob_camera.rotation_euler = (1.109, 0.0, 0.8149)
ob_camera.lock_rotations_4d = False
ob_camera.empty_display_type = 'ARROWS'
ob_camera.color = (0.0, 0.0, 0.0, 0.0)
ob_camera.display_type = 'WIRE'
ob_camera.lineart.crease_threshold = 0.0
ob_empty.location = (0.7158, -0.6149, -5.042)
ob_empty.scale = (3.9, 3.9, 1.0)
ob_empty.empty_display_type = 'IMAGE'
ob_empty.empty_display_size = 5.0
ob_empty.use_empty_image_alpha = True
ob_empty.color = (1.0, 1.0, 1.0, 0.08955)
ob_empty.lineart.crease_threshold = 0.0
ob_empty_001.location = (0.729, 7.672, -7.574)
ob_empty_001.rotation_euler = (1.571, -0.0, 0.0)
ob_empty_001.scale = (3.9, 3.9, 1.0)
ob_empty_001.empty_display_type = 'IMAGE'
ob_empty_001.empty_display_size = 5.0
ob_empty_001.use_empty_image_alpha = True
ob_empty_001.color = (1.0, 1.0, 1.0, 0.08955)
ob_empty_001.lineart.crease_threshold = 0.0
ob_empty_002.location = (-5.472, 3.677, 5.611)
ob_empty_002.rotation_euler = (1.571, -0.0, 1.571)
ob_empty_002.scale = (3.9, 3.9, 1.0)
ob_empty_002.empty_display_type = 'IMAGE'
ob_empty_002.empty_display_size = 5.0
ob_empty_002.use_empty_image_alpha = True
ob_empty_002.color = (1.0, 1.0, 1.0, 0.08955)
ob_empty_002.lineart.crease_threshold = 0.0
ob_hull.location = (5.619, 0.0, -2.936)
ob_hull.scale = (4.815, 1.422, 1.194)
ob_hull.lineart.crease_threshold = 0.0
ob_plane_003.location = (-0.9914, -2.275, -1.263)
ob_plane_003.rotation_euler = (0.0, -0.0, -1.571)
ob_plane_003.scale = (0.2784, 0.9628, 0.4694)
ob_plane_003.lineart.crease_threshold = 0.0
ob_stowboxes_l.location = (-0.9914, 2.275, -1.052)
ob_stowboxes_l.rotation_euler = (0.0, -0.0, -1.571)
ob_stowboxes_l.scale = (-0.2784, 0.7636, 0.7915)
ob_stowboxes_l.lineart.crease_threshold = 0.0
ob_driver_cuppola.location = (1.958, 0.8488, -0.643)
ob_driver_cuppola.rotation_euler = (0.0, 0.1176, 0.0)
ob_driver_cuppola.scale = (0.664, 0.664, 1.0)
ob_driver_cuppola.lineart.crease_threshold = 0.0
ob_driverhatch.location = (1.949, 0.8209, -0.6458)
ob_driverhatch.rotation_euler = (0.0, 0.1242, 0.0)
ob_driverhatch.scale = (0.6401, 0.6401, 1.0)
ob_driverhatch.lineart.crease_threshold = 0.0
ob_viewport.location = (2.448, -0.08032, -0.05366)
ob_viewport.lineart.crease_threshold = 0.0
ob_circle.location = (5.013, -5.96e-08, -1.514)
ob_circle.rotation_euler = (-0.0, 1.571, 0.0)
ob_circle.scale = (0.2119, -0.2119, 1.723)
ob_circle.lineart.crease_threshold = 0.0
ob_circle_001.location = (5.013, 0.0, -1.514)
ob_circle_001.rotation_euler = (-0.0, 1.571, 0.0)
ob_circle_001.scale = (0.2119, 0.2119, 1.723)
ob_circle_001.lineart.crease_threshold = 0.0
ob_plane.location = (5.547, -2.259, -1.514)
ob_plane.scale = (0.2784, 0.3051, 0.2937)
ob_plane.lineart.crease_threshold = 0.0
ob_plane_001.location = (5.013, 0.0, -1.514)
ob_plane_001.scale = (0.2784, -0.3051, 0.2937)
ob_plane_001.lineart.crease_threshold = 0.0
ob_plane_002.location = (5.269, -0.03164, -1.324)
ob_plane_002.scale = (0.2784, 0.2352, 0.2937)
ob_plane_002.lineart.crease_threshold = 0.0
ob_plane_006.location = (5.013, 0.0, -1.514)
ob_plane_006.rotation_euler = (-0.0, 1.571, 0.0)
ob_plane_006.scale = (0.2674, -0.2527, 1.0)
ob_plane_006.lineart.crease_threshold = 0.0
_m = ob_plane_006.modifiers.new('Solidify', 'SOLIDIFY')
_m.thickness = -0.1
ob_plane_007.location = (5.013, -5.96e-08, -1.514)
ob_plane_007.rotation_euler = (-0.0, 1.571, 0.0)
ob_plane_007.scale = (0.2674, 0.2527, 1.0)
ob_plane_007.lineart.crease_threshold = 0.0
_m = ob_plane_007.modifiers.new('Solidify', 'SOLIDIFY')
_m.thickness = -0.1

# ---- collection membership
col_collection.objects.link(ob_light)
col_collection.objects.link(ob_camera)
col_collection.objects.link(ob_empty)
col_collection.objects.link(ob_empty_001)
col_collection.objects.link(ob_empty_002)
col_collection.objects.link(ob_hull)
col_collection.objects.link(ob_plane_003)
col_collection.objects.link(ob_stowboxes_l)
col_collection.objects.link(ob_driver_cuppola)
col_collection.objects.link(ob_driverhatch)
col_collection.objects.link(ob_viewport)
col_front_lights.objects.link(ob_circle)
col_front_lights.objects.link(ob_circle_001)
col_front_lights.objects.link(ob_plane)
col_front_lights.objects.link(ob_plane_001)
col_front_lights.objects.link(ob_plane_002)
col_front_lights.objects.link(ob_plane_006)
col_front_lights.objects.link(ob_plane_007)

# ---- scene / render settings (as saved in the file)
scene.camera = ob_camera
scene.frame_start = 1; scene.frame_end = 250; scene.frame_set(1)
scene.render.engine = 'BLENDER_EEVEE_NEXT'
scene.cycles.use_denoising = False
scene.cycles.samples = 128
scene.cycles.sampling_pattern = 'TABULATED_SOBOL'
scene.cycles.use_adaptive_sampling = False
scene.cycles.use_light_tree = False
scene.view_settings.view_transform = 'Filmic'
bpy.context.view_layer.update()

